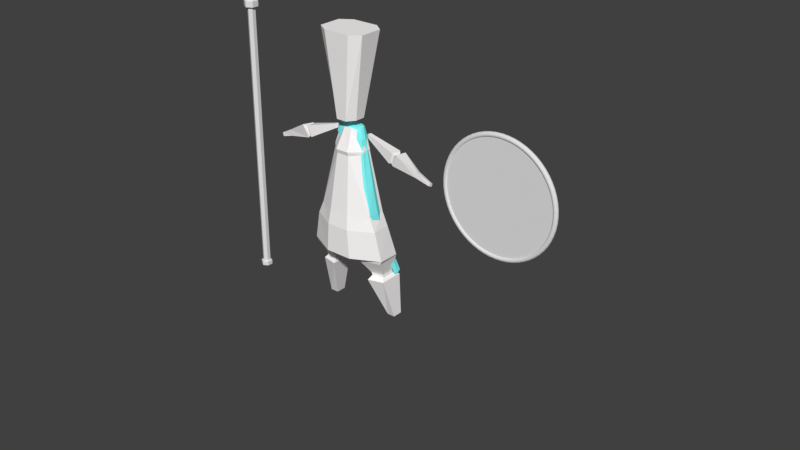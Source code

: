 # Source: charakter.blend  (saved by Blender 2.78.0; exported with 4.5.12 LTS)
import bpy
from mathutils import Matrix  # noqa: F401  (used for matrix-valued properties, if any)

bpy.ops.wm.read_factory_settings(use_empty=True)
scene = bpy.context.scene
scene.name = 'Scene'

# ---- collections
col_collection_1 = bpy.data.collections.new('Collection 1'); scene.collection.children.link(col_collection_1)
col_collection_10 = bpy.data.collections.new('Collection 10'); scene.collection.children.link(col_collection_10)
col_collection_10.hide_render = True
col_collection_10.hide_viewport = True

# ---- materials (node trees are filled in below, after node groups)
mat_material = bpy.data.materials.new('Material')
mat_material.alpha_threshold = 0.0
mat_material.use_transparent_shadow = False
mat_material.diffuse_color = (1.0, 0.9699, 0.9699, 1.0)
mat_material.roughness = 0.5
mat_material.line_color = (0.0, 0.0, 0.0, 1.0)
mat_material_001 = bpy.data.materials.new('Material.001')
mat_material_001.alpha_threshold = 0.0
mat_material_001.use_transparent_shadow = False
mat_material_001.preview_render_type = 'FLAT'
mat_material_001.diffuse_color = (0.233, 1.0, 1.0, 1.0)
mat_material_001.specular_color = (0.09988, 0.3428, 1.0)
mat_material_001.roughness = 0.5

# ---- material node trees

# ---- world
world_world = bpy.data.worlds.new('World'); scene.world = world_world
world_world.color = (0.05088, 0.05088, 0.05088)
world_world.use_sun_shadow = False
world_world.sun_shadow_jitter_overblur = 0.0
world_world.cycles.sampling_method = 'MANUAL'

# ---- meshes
me_cube_001 = bpy.data.meshes.new('Cube.001')
me_cube_001.from_pydata([(-0.136, 0.1405, 1.507), (-0.2882, 0.05345, 1.507), (-0.136, -0.3786, 1.507), (-0.2882, -0.1971, 1.507), (0.1219, 0.1405, 1.507), (0.1219, -0.3786, 1.507), (0.2643, 0.05345, 1.507), (0.2643, -0.1971, 1.507), (-0.3296, 0.4387, 3.5), (-0.6, 0.25, 3.5), (-0.3296, -0.4827, 3.5), (-0.6, -0.3078, 3.5), (0.3309, 0.4387, 3.5), (0.3309, -0.4827, 3.5), (0.5761, 0.25, 3.5), (0.5761, -0.3078, 3.5), (-0.43, -0.03, 1.18), (-0.44, -0.03, 1.12), (-0.44, 0.02, 1.12), (-0.42, 0.03, 1.18), (-0.5, -0.05, 1.2), (-0.48, -0.05, 1.1), (-0.48, 0.05, 1.1), (-0.48, 0.04, 1.2), (-1.25, -0.17, 1.0), (-1.15, -0.16, 0.74), (-1.17, 0.1, 0.76), (-1.25, 0.1, 0.98), (-1.28, -0.14, 0.95), (-1.2, -0.14, 0.75), (-1.22, 0.09, 0.76), (-1.28, 0.07, 0.92), (-1.38, -0.19, 1.0), (-1.25, -0.15, 0.7), (-1.25, 0.1, 0.72), (-1.36, 0.15, 0.95), (-1.9, -0.08, 0.7), (-1.85, -0.08, 0.56), (-1.815, 0.03701, 0.5555), (-1.861, 0.03844, 0.6617), (-2.2, -0.04, 0.54), (-2.16, -0.05, 0.46), (-2.195, 0.018, 0.4323), (-2.226, 0.01892, 0.5046), (0.44, -0.03, 1.12), (0.43, -0.03, 1.18), (0.42, 0.03, 1.18), (0.44, 0.02109, 1.12), (0.48, -0.05, 1.1), (0.5, -0.05, 1.2), (0.48, 0.04, 1.2), (0.48, 0.05, 1.1), (1.15, -0.16, 0.74), (1.25, -0.17, 1.0), (1.25, 0.1, 0.98), (1.17, 0.1, 0.76), (1.2, -0.14, 0.75), (1.28, -0.14, 0.95), (1.28, 0.07, 0.92), (1.22, 0.09, 0.76), (1.25, -0.15, 0.7), (1.38, -0.19, 1.0), (1.36, 0.15, 0.95), (1.25, 0.1, 0.72), (1.85, -0.08, 0.56), (1.9, -0.08, 0.7), (1.846, 0.03701, 0.6701), (1.809, 0.03844, 0.5609), (2.16, -0.05, 0.46), (2.2, -0.04, 0.54), (2.211, 0.018, 0.508), (2.185, 0.01892, 0.4338), (1.0, 0.4282, -3.345), (1.0, 0.182, -3.345), (-0.9968, 0.182, -3.345), (-0.9968, 0.4282, -3.345), (0.7, 0.1453, -0.6699), (0.7, -0.3, -0.67), (-0.7, 0.1453, -0.6699), (-0.7, -0.3, -0.67), (0.3, -0.08, 1.24), (-0.28, 0.05, 1.24), (-0.3, -0.08, 1.24), (0.96, 0.3073, -1.738), (1.0, -0.26, -1.7), (-1.0, -0.26, -1.7), (-0.96, 0.2167, -1.738), (-0.28, -0.6, -1.0), (0.2906, 0.3171, -1.0), (-0.7945, 0.4282, -3.345), (-0.7945, 0.182, -3.345), (0.805, 0.4282, -3.345), (0.805, 0.182, -3.345), (-0.3768, 0.4335, -1.738), (0.3597, 0.4335, -1.738), (-0.33, -0.6, -1.7), (0.33, -0.6, -1.7), (-0.3442, 0.3171, -1.0), (0.28, -0.6, -1.0), (0.8172, 0.1732, -1.0), (-0.85, -0.3, -1.0), (0.85, -0.3, -1.0), (-0.1, 0.1, 1.27), (-0.1, -0.17, 1.28), (-0.42, 0.06, 0.81), (0.42, 0.06, 0.81), (0.42, -0.15, 0.8), (-0.42, -0.15, 0.8), (0.2644, 0.2453, -0.6699), (-0.3034, 0.2453, -0.6699), (-0.25, -0.55, -0.67), (0.25, -0.55, -0.67), (0.1, 0.1, 1.27), (0.1, -0.18, 1.28), (-0.8363, 0.1752, -1.0), (0.16, -0.4, 0.8), (-0.16, -0.4, 0.8), (-0.15, 0.18, 0.82), (0.15, 0.18, 0.82), (-0.5573, -0.1052, -2.244), (-0.8637, -0.04241, -2.244), (-0.8637, 0.2866, -2.244), (-0.5573, 0.2792, -2.244), (0.8719, -0.04241, -2.244), (0.8719, 0.2866, -2.244), (0.5939, 0.2792, -2.244), (0.5939, -0.1052, -2.244), (-0.5378, -0.1857, -2.306), (-0.9169, -0.09841, -2.306), (-0.9169, 0.3864, -2.306), (-0.5378, 0.3761, -2.306), (0.9415, -0.138, -2.316), (0.9415, 0.4459, -2.316), (0.5687, 0.4336, -2.316), (0.5687, -0.2422, -2.316), (-0.5318, -0.1216, -2.155), (-0.853, -0.05368, -2.155), (-0.853, 0.2753, -2.155), (-0.5318, 0.2673, -2.155), (0.8616, -0.05203, -2.168), (0.8616, 0.277, -2.168), (0.5738, 0.2691, -2.168), (0.5738, -0.1192, -2.168), (-0.4, -0.3633, -1.8), (-0.95, -0.2449, -1.8), (-0.965, 0.2282, -1.828), (-0.408, 0.4209, -1.828), (0.95, -0.246, -1.8), (0.9352, 0.3264, -1.8), (0.4219, 0.4198, -1.82), (0.4, -0.3648, -1.8), (0.42, 0.06, 0.75), (-0.42, -0.15, 0.72), (-0.42, 0.06, 0.75), (0.42, -0.15, 0.72), (0.16, -0.37, 0.7), (-0.16, -0.37, 0.7), (-0.155, 0.17, 0.77), (0.155, 0.17, 0.77), (0.28, 0.05, 1.24)], [], [(0, 1, 9, 8), (4, 0, 8, 12), (6, 4, 12, 14), (4, 6, 7, 5), (0, 4, 5, 2), (1, 0, 2, 3), (9, 11, 10, 8), (12, 13, 15, 14), (8, 10, 13, 12), (7, 6, 14, 15), (1, 3, 11, 9), (5, 7, 15, 13), (2, 5, 13, 10), (3, 2, 10, 11), (18, 17, 21, 22), (20, 23, 27, 24), (17, 16, 20, 21), (16, 19, 23, 20), (19, 18, 22, 23), (26, 25, 29, 30), (23, 22, 26, 27), (22, 21, 25, 26), (21, 20, 24, 25), (30, 29, 33, 34), (25, 24, 28, 29), (24, 27, 31, 28), (27, 26, 30, 31), (32, 35, 39, 36), (29, 28, 32, 33), (28, 31, 35, 32), (31, 30, 34, 35), (38, 37, 41, 42), (35, 34, 38, 39), (34, 33, 37, 38), (33, 32, 36, 37), (40, 43, 42, 41), (37, 36, 40, 41), (36, 39, 43, 40), (39, 38, 42, 43), (16, 17, 18, 19), (46, 45, 49, 50), (48, 51, 55, 52), (45, 44, 48, 49), (44, 47, 51, 48), (47, 46, 50, 51), (54, 53, 57, 58), (51, 50, 54, 55), (50, 49, 53, 54), (49, 48, 52, 53), (58, 57, 61, 62), (53, 52, 56, 57), (52, 55, 59, 56), (55, 54, 58, 59), (60, 63, 67, 64), (57, 56, 60, 61), (56, 59, 63, 60), (59, 58, 62, 63), (66, 65, 69, 70), (63, 62, 66, 67), (62, 61, 65, 66), (61, 60, 64, 65), (68, 71, 70, 69), (65, 64, 68, 69), (64, 67, 71, 68), (67, 66, 70, 71), (44, 45, 46, 47), (77, 111, 98, 101), (149, 94, 83, 148), (114, 100, 79, 78), (152, 153, 78, 79), (151, 154, 77, 76), (157, 109, 78, 153), (127, 90, 89, 130), (131, 73, 72, 132), (128, 129, 75, 74), (145, 86, 93, 146), (110, 87, 98, 111), (150, 96, 94, 149), (84, 83, 99, 101), (144, 143, 95, 85), (100, 85, 95, 87), (131, 134, 92, 73), (156, 152, 79, 110), (97, 88, 94, 93), (101, 98, 96, 84), (103, 116, 115, 113), (86, 114, 97, 93), (154, 106, 115, 155), (106, 80, 113, 115), (76, 99, 88, 108), (94, 96, 95, 93), (103, 82, 107, 116), (101, 99, 76, 77), (112, 118, 117, 102), (104, 107, 82, 81), (158, 108, 109, 157), (102, 117, 104, 81), (87, 95, 96, 98), (109, 108, 88, 97), (99, 83, 94, 88), (114, 78, 109, 97), (79, 100, 87, 110), (158, 118, 105, 151), (86, 85, 100, 114), (156, 155, 115, 116), (75, 89, 90, 74), (92, 91, 72, 73), (128, 127, 119, 120), (129, 121, 122, 130), (136, 137, 121, 120), (135, 119, 122, 138), (139, 142, 126, 123), (134, 126, 125, 133), (139, 123, 124, 140), (133, 125, 124, 132), (75, 129, 130, 89), (74, 90, 127, 128), (120, 121, 129, 128), (119, 127, 130, 122), (91, 133, 132, 72), (92, 134, 133, 91), (123, 126, 134, 131), (123, 131, 132, 124), (143, 135, 138, 146), (144, 145, 137, 136), (120, 119, 135, 136), (121, 137, 138, 122), (147, 139, 140, 148), (147, 150, 142, 139), (126, 142, 141, 125), (125, 141, 140, 124), (85, 86, 145, 144), (95, 143, 146, 93), (136, 135, 143, 144), (137, 145, 146, 138), (84, 96, 150, 147), (84, 147, 148, 83), (142, 150, 149, 141), (141, 149, 148, 140), (110, 111, 155, 156), (108, 158, 151, 76), (118, 158, 157, 117), (77, 154, 155, 111), (116, 107, 152, 156), (117, 157, 153, 104), (105, 106, 154, 151), (107, 104, 153, 152), (102, 103, 113, 112), (81, 82, 103, 102), (113, 80, 159, 112), (80, 106, 105, 159), (118, 112, 159, 105)])
me_cube_001.materials.append(mat_material)
me_cube_001.use_remesh_preserve_volume = False
me_cube_001.use_remesh_preserve_attributes = False
me_cube_001.use_mirror_x = True
me_cube_001.update()
me_cube = bpy.data.meshes.new('Cube')
me_cube.from_pydata([(0.6605, 0.1753, -1.955), (0.7114, -0.2567, -1.954), (-0.6458, 0.1885, -1.96), (0.2629, 0.103, -0.01827), (-0.2998, 0.09694, -0.02602), (-0.2987, -0.06614, -0.005389), (0.8209, 0.3226, -2.93), (0.8441, 0.1057, -2.959), (-0.7171, 0.2251, -2.486), (0.1639, 0.2586, -2.378), (-0.4032, 0.2624, -2.663), (0.1824, 0.3363, -2.954), (-0.3686, 0.2384, -2.378), (0.7264, 0.2243, -2.375), (0.7735, -0.111, -2.376), (-0.135, 0.1247, -0.004168), (-0.1386, -0.1081, -0.009342), (-0.3607, -0.1009, -0.209), (0.1623, 0.2013, -1.959), (-0.3312, 0.2025, -1.959), (0.6198, -0.273, -1.793), (0.1026, 0.1247, 0.0009481), (0.1245, -0.1081, -0.009387), (-0.7188, 0.221, -2.379), (-0.1826, -0.1925, -0.3191), (0.937, 0.3111, -3.6), (0.9483, 0.4814, -3.528), (0.7719, 0.4994, -3.531), (0.2786, -0.04712, -0.01792), (-0.2237, 0.1184, -0.008198), (-0.2275, -0.09294, -0.01116), (-0.3533, 0.1203, -0.2253), (0.518, 0.1412, -1.227), (-0.5602, 0.2437, -2.574), (0.544, 0.3294, -2.942), (0.873, 0.2141, -2.945), (-0.007107, 0.1247, 0.001033), (0.8003, 0.05665, -2.375), (0.4492, 0.2414, -2.376), (-0.5437, 0.2297, -2.378), (-0.1188, 0.2485, -2.378), (-0.007056, -0.1081, -0.009364), (0.3159, 0.1209, -0.2332), (-0.3385, -0.08934, -0.111), (0.3985, 0.1883, -1.957), (-0.4885, 0.1955, -1.96), (0.6536, -0.2649, -1.874), (0.1909, 0.1281, -0.001658), (0.3567, -0.109, -0.2582), (-0.001642, -0.2105, -0.5114), (0.3372, -0.2399, -1.23), (0.1689, -0.1683, -0.2697), (-0.1606, -0.1503, -0.1642), (-0.1244, 0.2993, -2.808), (-0.2717, -0.1467, -0.264), (-0.3144, 0.01719, -0.004611), (-0.1549, 0.1218, -0.2274), (0.7391, -0.04071, -1.954), (-0.4071, 0.01374, -0.3217), (-0.09736, 0.2019, -1.959), (0.1482, 0.1474, -1.228), (0.1056, 0.1287, -0.2274), (0.9626, 0.3963, -3.564), (0.7747, 0.4904, -3.529), (-0.515, 0.155, -1.233), (0.5543, -0.2094, -1.262), (-0.2566, 0.148, -1.228), (0.286, 0.03889, 0.0003797), (0.21, -0.08094, -0.008692), (0.1136, 0.008272, 0.006943), (-0.1368, 0.008288, 0.007753), (0.363, 0.005937, -0.2457), (-0.2256, 0.01274, 0.002306), (-0.007081, 0.00828, 0.01148), (0.5071, -0.2359, -1.246), (0.3331, 0.1443, -1.227), (-0.2541, 0.1196, -0.2263), (-0.0542, 0.1477, -1.228), (-0.3629, 0.01546, -0.1681), (-0.008928, 0.1266, -0.2274), (-0.2496, -0.1198, -0.1376), (0.2735, -0.1387, -0.2711), (0.213, 0.02358, 0.004149), (-0.004349, -0.1593, -0.2241), (-0.3858, 0.1515, -1.23), (0.5926, -0.03408, -1.244), (0.2265, 0.1244, -0.2303)], [], [(86, 47, 3, 42), (85, 65, 1, 57), (84, 45, 2, 64), (40, 9, 11, 53), (82, 68, 28, 67), (7, 35, 37, 14), (81, 68, 22, 51), (37, 57, 1, 14), (80, 43, 17, 54), (78, 43, 5, 55), (77, 59, 19, 66), (57, 37, 13, 0), (12, 40, 53, 10), (12, 39, 45, 19), (62, 26, 6, 35), (73, 41, 22, 69), (72, 30, 16, 70), (3, 67, 71, 42), (67, 28, 48, 71), (29, 72, 70, 15), (4, 55, 72, 29), (55, 5, 30, 72), (36, 73, 69, 21), (15, 70, 73, 36), (70, 16, 41, 73), (79, 61, 60, 77), (46, 74, 50, 20), (1, 65, 74, 46), (75, 86, 42, 32), (44, 75, 32, 0), (18, 60, 75, 44), (71, 48, 65, 85), (63, 34, 6, 26), (25, 62, 35, 7), (27, 11, 34, 63), (86, 75, 60, 61), (39, 12, 10, 33), (39, 23, 2, 45), (38, 44, 0, 13), (29, 76, 31, 4), (15, 56, 76, 29), (42, 71, 85, 32), (60, 18, 59, 77), (31, 78, 55, 4), (58, 17, 43, 78), (36, 79, 56, 15), (21, 61, 79, 36), (59, 18, 9, 40), (40, 12, 19, 59), (52, 80, 54, 24), (16, 30, 80, 52), (30, 5, 43, 80), (9, 18, 44, 38), (48, 28, 68, 81), (34, 38, 13, 6), (47, 82, 67, 3), (21, 69, 82, 47), (69, 22, 68, 82), (41, 83, 51, 22), (16, 52, 83, 41), (52, 24, 49, 83), (11, 9, 38, 34), (35, 6, 13, 37), (33, 8, 23, 39), (66, 19, 45, 84), (32, 85, 57, 0), (61, 21, 47, 86), (79, 77, 66, 56), (76, 56, 66, 84), (31, 76, 84, 64), (58, 78, 31, 64), (74, 65, 48, 81), (50, 74, 81, 51), (51, 83, 49, 50)])
me_cube.materials.append(mat_material_001)
me_cube.use_remesh_preserve_volume = False
me_cube.use_remesh_preserve_attributes = False
me_cube.use_mirror_x = True
me_cube.update()
me_cylinder_001 = bpy.data.meshes.new('Cylinder.001')
me_cylinder_001.from_pydata([(0.0, 0.2, -4.817), (0.0, 0.2, 4.96), (0.1732, 0.1, -4.817), (0.1732, 0.1, 4.96), (0.1732, -0.1, -4.817), (0.1732, -0.1, 4.96), (-1.748e-08, -0.2, -4.817), (-1.748e-08, -0.2, 4.96), (-0.1732, -0.1, -4.817), (-0.1732, -0.1, 4.96), (-0.1732, 0.1, -4.817), (-0.1732, 0.1, 4.96), (0.0, 0.3564, 5.0), (0.3086, 0.1782, 5.0), (0.3086, -0.1782, 5.0), (-3.116e-08, -0.3564, 5.0), (-0.3086, -0.1782, 5.0), (-0.3086, 0.1782, 5.0), (1.118e-07, 0.3564, 5.206), (0.3086, 0.1782, 5.206), (0.3086, -0.1782, 5.206), (8.064e-08, -0.3564, 5.206), (-0.3086, -0.1782, 5.206), (-0.3086, 0.1782, 5.206), (0.0, 0.2919, -4.842), (0.2528, 0.1459, -4.842), (0.2528, -0.1459, -4.842), (-2.552e-08, -0.2919, -4.842), (-0.2528, -0.1459, -4.842), (-0.2528, 0.1459, -4.842), (-1.653e-07, 0.2919, -4.996), (0.2528, 0.1459, -4.996), (0.2528, -0.1459, -4.996), (-1.908e-07, -0.2919, -4.996), (-0.2528, -0.1459, -4.996), (-0.2528, 0.1459, -4.996), (-1.694e-07, 0.2042, -5.028), (0.1769, 0.1021, -5.028), (0.1769, -0.1021, -5.028), (-1.872e-07, -0.2042, -5.028), (-0.1769, -0.1021, -5.028), (-0.1769, 0.1021, -5.028), (1.154e-07, 0.1816, 5.253), (0.1572, 0.09078, 5.253), (0.1572, -0.09078, 5.253), (9.956e-08, -0.1816, 5.253), (-0.1572, -0.09078, 5.253), (-0.1572, 0.09078, 5.253), (3.47e-07, 0.1945, 5.941), (0.3331, 0.04733, 5.941), (0.413, -0.05373, 5.941), (3.187e-07, -0.205, 5.941), (-0.3331, -0.05772, 5.941), (-0.4489, 0.06317, 5.941), (-9.934e-09, -4.967e-09, 7.379)], [], [(0, 1, 3, 2), (2, 3, 5, 4), (4, 5, 7, 6), (6, 7, 9, 8), (1, 11, 17, 12), (8, 9, 11, 10), (10, 11, 1, 0), (2, 4, 26, 25), (17, 16, 22, 23), (9, 7, 15, 16), (5, 3, 13, 14), (11, 9, 16, 17), (3, 1, 12, 13), (7, 5, 14, 15), (18, 23, 47, 42), (15, 14, 20, 21), (13, 12, 18, 19), (12, 17, 23, 18), (16, 15, 21, 22), (14, 13, 19, 20), (28, 29, 35, 34), (8, 10, 29, 28), (0, 2, 25, 24), (4, 6, 27, 26), (10, 0, 24, 29), (6, 8, 28, 27), (35, 30, 36, 41), (26, 27, 33, 32), (24, 25, 31, 30), (29, 24, 30, 35), (27, 28, 34, 33), (25, 26, 32, 31), (36, 37, 38, 39, 40, 41), (33, 34, 40, 39), (31, 32, 38, 37), (34, 35, 41, 40), (32, 33, 39, 38), (30, 31, 37, 36), (42, 47, 53, 48), (22, 21, 45, 46), (20, 19, 43, 44), (23, 22, 46, 47), (21, 20, 44, 45), (19, 18, 42, 43), (53, 52, 54), (46, 45, 51, 52), (44, 43, 49, 50), (47, 46, 52, 53), (45, 44, 50, 51), (43, 42, 48, 49), (51, 50, 54), (49, 48, 54), (48, 53, 54), (52, 51, 54), (50, 49, 54)])
me_cylinder_001.use_remesh_preserve_volume = False
me_cylinder_001.use_remesh_preserve_attributes = False
me_cylinder_001.use_mirror_vertex_groups = False
me_cylinder_001.update()
me_torus = bpy.data.meshes.new('Torus')
me_torus.from_pydata([(-0.3967, -1.45, -0.1886), (-0.3967, 1.45, -0.1886), (-0.3967, -1.45, -0.8171), (-0.3967, 1.45, -0.8171), (0.424, -1.45, -0.1886), (0.424, 1.45, -0.1886), (0.424, -1.45, -0.8171), (0.424, 1.45, -0.8171), (1.592e-22, 6.0, -0.12), (1.584e-22, 6.0, 0.12), (1.171, 5.885, -0.12), (1.171, 5.885, 0.12), (2.296, 5.543, -0.12), (2.296, 5.543, 0.12), (3.333, 4.989, -0.12), (3.333, 4.989, 0.12), (4.243, 4.243, -0.12), (4.243, 4.243, 0.12), (4.989, 3.333, -0.12), (4.989, 3.333, 0.12), (5.543, 2.296, -0.12), (5.543, 2.296, 0.12), (5.885, 1.171, -0.12), (5.885, 1.171, 0.12), (6.0, 4.53e-07, -0.12), (6.0, 4.53e-07, 0.12), (5.885, -1.171, -0.12), (5.885, -1.171, 0.12), (5.543, -2.296, -0.12), (5.543, -2.296, 0.12), (4.989, -3.333, -0.12), (4.989, -3.333, 0.12), (4.243, -4.243, -0.12), (4.243, -4.243, 0.12), (3.333, -4.989, -0.12), (3.333, -4.989, 0.12), (2.296, -5.543, -0.12), (2.296, -5.543, 0.12), (1.171, -5.885, -0.12), (1.171, -5.885, 0.12), (-1.955e-06, -6.0, -0.12), (-1.955e-06, -6.0, 0.12), (-1.171, -5.885, -0.12), (-1.171, -5.885, 0.12), (-2.296, -5.543, -0.12), (-2.296, -5.543, 0.12), (-3.333, -4.989, -0.12), (-3.333, -4.989, 0.12), (-4.243, -4.243, -0.12), (-4.243, -4.243, 0.12), (-4.989, -3.333, -0.12), (-4.989, -3.333, 0.12), (-5.543, -2.296, -0.12), (-5.543, -2.296, 0.12), (-5.885, -1.171, -0.12), (-5.885, -1.171, 0.12), (-6.0, 5.794e-06, -0.12), (-6.0, 5.794e-06, 0.12), (-5.885, 1.171, -0.12), (-5.885, 1.171, 0.12), (-5.543, 2.296, -0.12), (-5.543, 2.296, 0.12), (-4.989, 3.333, -0.12), (-4.989, 3.333, 0.12), (-4.243, 4.243, -0.12), (-4.243, 4.243, 0.12), (-3.333, 4.989, -0.12), (-3.333, 4.989, 0.12), (-2.296, 5.543, -0.12), (-2.296, 5.543, 0.12), (-1.171, 5.885, -0.12), (-1.171, 5.885, 0.12), (6.25, 0.0, 0.0), (6.238, 0.0, 0.07725), (6.202, 0.0, 0.1469), (6.147, 0.0, 0.2023), (6.077, 0.0, 0.2378), (6.0, 0.0, 0.25), (5.923, 0.0, 0.2378), (5.853, 0.0, 0.2023), (5.798, 0.0, 0.1469), (5.762, 0.0, 0.07725), (5.75, 0.0, 3.062e-17), (5.762, 0.0, -0.07725), (5.798, 0.0, -0.1469), (5.853, 0.0, -0.2023), (5.923, 0.0, -0.2378), (6.0, 0.0, -0.25), (6.077, 0.0, -0.2378), (6.147, 0.0, -0.2023), (6.202, 0.0, -0.1469), (6.238, 0.0, -0.07725), (6.216, 0.6533, 0.0), (6.204, 0.652, 0.07725), (6.168, 0.6483, 0.1469), (6.113, 0.6425, 0.2023), (6.044, 0.6352, 0.2378), (5.967, 0.6272, 0.25), (5.89, 0.6191, 0.2378), (5.821, 0.6118, 0.2023), (5.766, 0.606, 0.1469), (5.731, 0.6023, 0.07725), (5.719, 0.601, 3.062e-17), (5.731, 0.6023, -0.07725), (5.766, 0.606, -0.1469), (5.821, 0.6118, -0.2023), (5.89, 0.6191, -0.2378), (5.967, 0.6272, -0.25), (6.044, 0.6352, -0.2378), (6.113, 0.6425, -0.2023), (6.168, 0.6483, -0.1469), (6.204, 0.652, -0.07725), (6.113, 1.299, 0.0), (6.101, 1.297, 0.07725), (6.067, 1.29, 0.1469), (6.013, 1.278, 0.2023), (5.944, 1.264, 0.2378), (5.869, 1.247, 0.25), (5.793, 1.231, 0.2378), (5.725, 1.217, 0.2023), (5.671, 1.205, 0.1469), (5.636, 1.198, 0.07725), (5.624, 1.195, 3.062e-17), (5.636, 1.198, -0.07725), (5.671, 1.205, -0.1469), (5.725, 1.217, -0.2023), (5.793, 1.231, -0.2378), (5.869, 1.247, -0.25), (5.944, 1.264, -0.2378), (6.013, 1.278, -0.2023), (6.067, 1.29, -0.1469), (6.101, 1.297, -0.07725), (5.944, 1.931, 0.0), (5.932, 1.928, 0.07725), (5.899, 1.917, 0.1469), (5.846, 1.9, 0.2023), (5.78, 1.878, 0.2378), (5.706, 1.854, 0.25), (5.633, 1.83, 0.2378), (5.567, 1.809, 0.2023), (5.514, 1.792, 0.1469), (5.48, 1.781, 0.07725), (5.469, 1.777, 3.062e-17), (5.48, 1.781, -0.07725), (5.514, 1.792, -0.1469), (5.567, 1.809, -0.2023), (5.633, 1.83, -0.2378), (5.706, 1.854, -0.25), (5.78, 1.878, -0.2378), (5.846, 1.9, -0.2023), (5.899, 1.917, -0.1469), (5.932, 1.928, -0.07725), (5.71, 2.542, 0.0), (5.698, 2.537, 0.07725), (5.666, 2.523, 0.1469), (5.616, 2.5, 0.2023), (5.552, 2.472, 0.2378), (5.481, 2.44, 0.25), (5.411, 2.409, 0.2378), (5.347, 2.381, 0.2023), (5.297, 2.358, 0.1469), (5.264, 2.344, 0.07725), (5.253, 2.339, 3.062e-17), (5.264, 2.344, -0.07725), (5.297, 2.358, -0.1469), (5.347, 2.381, -0.2023), (5.411, 2.409, -0.2378), (5.481, 2.44, -0.25), (5.552, 2.472, -0.2378), (5.616, 2.5, -0.2023), (5.666, 2.523, -0.1469), (5.698, 2.537, -0.07725), (5.413, 3.125, 0.0), (5.402, 3.119, 0.07725), (5.371, 3.101, 0.1469), (5.323, 3.073, 0.2023), (5.263, 3.039, 0.2378), (5.196, 3.0, 0.25), (5.129, 2.961, 0.2378), (5.069, 2.927, 0.2023), (5.021, 2.899, 0.1469), (4.99, 2.881, 0.07725), (4.98, 2.875, 3.062e-17), (4.99, 2.881, -0.07725), (5.021, 2.899, -0.1469), (5.069, 2.927, -0.2023), (5.129, 2.961, -0.2378), (5.196, 3.0, -0.25), (5.263, 3.039, -0.2378), (5.323, 3.073, -0.2023), (5.371, 3.101, -0.1469), (5.402, 3.119, -0.07725), (5.056, 3.674, 0.0), (5.046, 3.666, 0.07725), (5.018, 3.646, 0.1469), (4.973, 3.613, 0.2023), (4.917, 3.572, 0.2378), (4.854, 3.527, 0.25), (4.792, 3.481, 0.2378), (4.735, 3.44, 0.2023), (4.69, 3.408, 0.1469), (4.662, 3.387, 0.07725), (4.652, 3.38, 3.062e-17), (4.662, 3.387, -0.07725), (4.69, 3.408, -0.1469), (4.735, 3.44, -0.2023), (4.792, 3.481, -0.2378), (4.854, 3.527, -0.25), (4.917, 3.572, -0.2378), (4.973, 3.613, -0.2023), (5.018, 3.646, -0.1469), (5.046, 3.666, -0.07725), (4.645, 4.182, 0.0), (4.636, 4.174, 0.07725), (4.609, 4.15, 0.1469), (4.568, 4.113, 0.2023), (4.516, 4.066, 0.2378), (4.459, 4.015, 0.25), (4.401, 3.963, 0.2378), (4.35, 3.916, 0.2023), (4.309, 3.879, 0.1469), (4.282, 3.856, 0.07725), (4.273, 3.848, 3.062e-17), (4.282, 3.856, -0.07725), (4.309, 3.879, -0.1469), (4.35, 3.916, -0.2023), (4.401, 3.963, -0.2378), (4.459, 4.015, -0.25), (4.516, 4.066, -0.2378), (4.568, 4.113, -0.2023), (4.609, 4.15, -0.1469), (4.636, 4.174, -0.07725), (4.182, 4.645, 0.0), (4.174, 4.636, 0.07725), (4.15, 4.609, 0.1469), (4.113, 4.568, 0.2023), (4.066, 4.516, 0.2378), (4.015, 4.459, 0.25), (3.963, 4.401, 0.2378), (3.916, 4.35, 0.2023), (3.879, 4.309, 0.1469), (3.856, 4.282, 0.07725), (3.848, 4.273, 3.062e-17), (3.856, 4.282, -0.07725), (3.879, 4.309, -0.1469), (3.916, 4.35, -0.2023), (3.963, 4.401, -0.2378), (4.015, 4.459, -0.25), (4.066, 4.516, -0.2378), (4.113, 4.568, -0.2023), (4.15, 4.609, -0.1469), (4.174, 4.636, -0.07725), (3.674, 5.056, 0.0), (3.666, 5.046, 0.07725), (3.646, 5.018, 0.1469), (3.613, 4.973, 0.2023), (3.572, 4.917, 0.2378), (3.527, 4.854, 0.25), (3.481, 4.792, 0.2378), (3.44, 4.735, 0.2023), (3.408, 4.69, 0.1469), (3.387, 4.662, 0.07725), (3.38, 4.652, 3.062e-17), (3.387, 4.662, -0.07725), (3.408, 4.69, -0.1469), (3.44, 4.735, -0.2023), (3.481, 4.792, -0.2378), (3.527, 4.854, -0.25), (3.572, 4.917, -0.2378), (3.613, 4.973, -0.2023), (3.646, 5.018, -0.1469), (3.666, 5.046, -0.07725), (3.125, 5.413, 0.0), (3.119, 5.402, 0.07725), (3.101, 5.371, 0.1469), (3.073, 5.323, 0.2023), (3.039, 5.263, 0.2378), (3.0, 5.196, 0.25), (2.961, 5.129, 0.2378), (2.927, 5.069, 0.2023), (2.899, 5.021, 0.1469), (2.881, 4.99, 0.07725), (2.875, 4.98, 3.062e-17), (2.881, 4.99, -0.07725), (2.899, 5.021, -0.1469), (2.927, 5.069, -0.2023), (2.961, 5.129, -0.2378), (3.0, 5.196, -0.25), (3.039, 5.263, -0.2378), (3.073, 5.323, -0.2023), (3.101, 5.371, -0.1469), (3.119, 5.402, -0.07725), (2.542, 5.71, 0.0), (2.537, 5.698, 0.07725), (2.523, 5.666, 0.1469), (2.5, 5.616, 0.2023), (2.472, 5.552, 0.2378), (2.44, 5.481, 0.25), (2.409, 5.411, 0.2378), (2.381, 5.347, 0.2023), (2.358, 5.297, 0.1469), (2.344, 5.264, 0.07725), (2.339, 5.253, 3.062e-17), (2.344, 5.264, -0.07725), (2.358, 5.297, -0.1469), (2.381, 5.347, -0.2023), (2.409, 5.411, -0.2378), (2.44, 5.481, -0.25), (2.472, 5.552, -0.2378), (2.5, 5.616, -0.2023), (2.523, 5.666, -0.1469), (2.537, 5.698, -0.07725), (1.931, 5.944, 0.0), (1.928, 5.932, 0.07725), (1.917, 5.899, 0.1469), (1.9, 5.846, 0.2023), (1.878, 5.78, 0.2378), (1.854, 5.706, 0.25), (1.83, 5.633, 0.2378), (1.809, 5.567, 0.2023), (1.792, 5.514, 0.1469), (1.781, 5.48, 0.07725), (1.777, 5.469, 3.062e-17), (1.781, 5.48, -0.07725), (1.792, 5.514, -0.1469), (1.809, 5.567, -0.2023), (1.83, 5.633, -0.2378), (1.854, 5.706, -0.25), (1.878, 5.78, -0.2378), (1.9, 5.846, -0.2023), (1.917, 5.899, -0.1469), (1.928, 5.932, -0.07725), (1.299, 6.113, 0.0), (1.297, 6.101, 0.07725), (1.29, 6.067, 0.1469), (1.278, 6.013, 0.2023), (1.264, 5.944, 0.2378), (1.247, 5.869, 0.25), (1.231, 5.793, 0.2378), (1.217, 5.725, 0.2023), (1.205, 5.671, 0.1469), (1.198, 5.636, 0.07725), (1.195, 5.624, 3.062e-17), (1.198, 5.636, -0.07725), (1.205, 5.671, -0.1469), (1.217, 5.725, -0.2023), (1.231, 5.793, -0.2378), (1.247, 5.869, -0.25), (1.264, 5.944, -0.2378), (1.278, 6.013, -0.2023), (1.29, 6.067, -0.1469), (1.297, 6.101, -0.07725), (0.6533, 6.216, 0.0), (0.652, 6.204, 0.07725), (0.6483, 6.168, 0.1469), (0.6425, 6.113, 0.2023), (0.6352, 6.044, 0.2378), (0.6272, 5.967, 0.25), (0.6191, 5.89, 0.2378), (0.6118, 5.821, 0.2023), (0.606, 5.766, 0.1469), (0.6023, 5.731, 0.07725), (0.601, 5.719, 3.062e-17), (0.6023, 5.731, -0.07725), (0.606, 5.766, -0.1469), (0.6118, 5.821, -0.2023), (0.6191, 5.89, -0.2378), (0.6272, 5.967, -0.25), (0.6352, 6.044, -0.2378), (0.6425, 6.113, -0.2023), (0.6483, 6.168, -0.1469), (0.652, 6.204, -0.07725), (4.768e-07, 6.25, 0.0), (4.768e-07, 6.238, 0.07725), (7.153e-07, 6.202, 0.1469), (2.384e-07, 6.147, 0.2023), (4.768e-07, 6.077, 0.2378), (7.153e-07, 6.0, 0.25), (7.153e-07, 5.923, 0.2378), (4.768e-07, 5.853, 0.2023), (7.153e-07, 5.798, 0.1469), (4.768e-07, 5.762, 0.07725), (2.384e-07, 5.75, 3.062e-17), (4.768e-07, 5.762, -0.07725), (7.153e-07, 5.798, -0.1469), (4.768e-07, 5.853, -0.2023), (7.153e-07, 5.923, -0.2378), (7.153e-07, 6.0, -0.25), (4.768e-07, 6.077, -0.2378), (2.384e-07, 6.147, -0.2023), (7.153e-07, 6.202, -0.1469), (4.768e-07, 6.238, -0.07725), (-0.6533, 6.216, 0.0), (-0.652, 6.204, 0.07725), (-0.6483, 6.168, 0.1469), (-0.6425, 6.113, 0.2023), (-0.6352, 6.044, 0.2378), (-0.6272, 5.967, 0.25), (-0.6191, 5.89, 0.2378), (-0.6118, 5.821, 0.2023), (-0.606, 5.766, 0.1469), (-0.6023, 5.731, 0.07725), (-0.601, 5.719, 3.062e-17), (-0.6023, 5.731, -0.07725), (-0.606, 5.766, -0.1469), (-0.6118, 5.821, -0.2023), (-0.6191, 5.89, -0.2378), (-0.6272, 5.967, -0.25), (-0.6352, 6.044, -0.2378), (-0.6425, 6.113, -0.2023), (-0.6483, 6.168, -0.1469), (-0.652, 6.204, -0.07725), (-1.299, 6.113, 0.0), (-1.297, 6.101, 0.07725), (-1.29, 6.067, 0.1469), (-1.278, 6.013, 0.2023), (-1.264, 5.944, 0.2378), (-1.247, 5.869, 0.25), (-1.231, 5.793, 0.2378), (-1.217, 5.725, 0.2023), (-1.205, 5.671, 0.1469), (-1.198, 5.636, 0.07725), (-1.195, 5.624, 3.062e-17), (-1.198, 5.636, -0.07725), (-1.205, 5.671, -0.1469), (-1.217, 5.725, -0.2023), (-1.231, 5.793, -0.2378), (-1.247, 5.869, -0.25), (-1.264, 5.944, -0.2378), (-1.278, 6.013, -0.2023), (-1.29, 6.067, -0.1469), (-1.297, 6.101, -0.07725), (-1.931, 5.944, 0.0), (-1.928, 5.932, 0.07725), (-1.917, 5.899, 0.1469), (-1.9, 5.846, 0.2023), (-1.878, 5.78, 0.2378), (-1.854, 5.706, 0.25), (-1.83, 5.633, 0.2378), (-1.809, 5.567, 0.2023), (-1.792, 5.514, 0.1469), (-1.781, 5.48, 0.07725), (-1.777, 5.469, 3.062e-17), (-1.781, 5.48, -0.07725), (-1.792, 5.514, -0.1469), (-1.809, 5.567, -0.2023), (-1.83, 5.633, -0.2378), (-1.854, 5.706, -0.25), (-1.878, 5.78, -0.2378), (-1.9, 5.846, -0.2023), (-1.917, 5.899, -0.1469), (-1.928, 5.932, -0.07725), (-2.542, 5.71, 0.0), (-2.537, 5.698, 0.07725), (-2.523, 5.666, 0.1469), (-2.5, 5.616, 0.2023), (-2.472, 5.552, 0.2378), (-2.44, 5.481, 0.25), (-2.409, 5.411, 0.2378), (-2.381, 5.347, 0.2023), (-2.358, 5.297, 0.1469), (-2.344, 5.264, 0.07725), (-2.339, 5.253, 3.062e-17), (-2.344, 5.264, -0.07725), (-2.358, 5.297, -0.1469), (-2.381, 5.347, -0.2023), (-2.409, 5.411, -0.2378), (-2.44, 5.481, -0.25), (-2.472, 5.552, -0.2378), (-2.5, 5.616, -0.2023), (-2.523, 5.666, -0.1469), (-2.537, 5.698, -0.07725), (-3.125, 5.413, 0.0), (-3.119, 5.402, 0.07725), (-3.101, 5.371, 0.1469), (-3.073, 5.323, 0.2023), (-3.039, 5.263, 0.2378), (-3.0, 5.196, 0.25), (-2.961, 5.129, 0.2378), (-2.927, 5.069, 0.2023), (-2.899, 5.021, 0.1469), (-2.881, 4.99, 0.07725), (-2.875, 4.98, 3.062e-17), (-2.881, 4.99, -0.07725), (-2.899, 5.021, -0.1469), (-2.927, 5.069, -0.2023), (-2.961, 5.129, -0.2378), (-3.0, 5.196, -0.25), (-3.039, 5.263, -0.2378), (-3.073, 5.323, -0.2023), (-3.101, 5.371, -0.1469), (-3.119, 5.402, -0.07725), (-3.674, 5.056, 0.0), (-3.666, 5.046, 0.07725), (-3.646, 5.018, 0.1469), (-3.613, 4.973, 0.2023), (-3.572, 4.917, 0.2378), (-3.527, 4.854, 0.25), (-3.481, 4.792, 0.2378), (-3.44, 4.735, 0.2023), (-3.408, 4.69, 0.1469), (-3.387, 4.662, 0.07725), (-3.38, 4.652, 3.062e-17), (-3.387, 4.662, -0.07725), (-3.408, 4.69, -0.1469), (-3.44, 4.735, -0.2023), (-3.481, 4.792, -0.2378), (-3.527, 4.854, -0.25), (-3.572, 4.917, -0.2378), (-3.613, 4.973, -0.2023), (-3.646, 5.018, -0.1469), (-3.666, 5.046, -0.07725), (-4.182, 4.645, 0.0), (-4.174, 4.636, 0.07725), (-4.15, 4.609, 0.1469), (-4.113, 4.568, 0.2023), (-4.066, 4.516, 0.2378), (-4.015, 4.459, 0.25), (-3.963, 4.401, 0.2378), (-3.916, 4.35, 0.2023), (-3.879, 4.309, 0.1469), (-3.856, 4.282, 0.07725), (-3.848, 4.273, 3.062e-17), (-3.856, 4.282, -0.07725), (-3.879, 4.309, -0.1469), (-3.916, 4.35, -0.2023), (-3.963, 4.401, -0.2378), (-4.015, 4.459, -0.25), (-4.066, 4.516, -0.2378), (-4.113, 4.568, -0.2023), (-4.15, 4.609, -0.1469), (-4.174, 4.636, -0.07725), (-4.645, 4.182, 0.0), (-4.636, 4.174, 0.07725), (-4.609, 4.15, 0.1469), (-4.568, 4.113, 0.2023), (-4.516, 4.066, 0.2378), (-4.459, 4.015, 0.25), (-4.401, 3.963, 0.2378), (-4.35, 3.916, 0.2023), (-4.309, 3.879, 0.1469), (-4.282, 3.856, 0.07725), (-4.273, 3.848, 3.062e-17), (-4.282, 3.856, -0.07725), (-4.309, 3.879, -0.1469), (-4.35, 3.916, -0.2023), (-4.401, 3.963, -0.2378), (-4.459, 4.015, -0.25), (-4.516, 4.066, -0.2378), (-4.568, 4.113, -0.2023), (-4.609, 4.15, -0.1469), (-4.636, 4.174, -0.07725), (-5.056, 3.674, 0.0), (-5.046, 3.666, 0.07725), (-5.018, 3.646, 0.1469), (-4.973, 3.613, 0.2023), (-4.917, 3.572, 0.2378), (-4.854, 3.527, 0.25), (-4.792, 3.481, 0.2378), (-4.735, 3.44, 0.2023), (-4.69, 3.408, 0.1469), (-4.662, 3.387, 0.07725), (-4.652, 3.38, 3.062e-17), (-4.662, 3.387, -0.07725), (-4.69, 3.408, -0.1469), (-4.735, 3.44, -0.2023), (-4.792, 3.481, -0.2378), (-4.854, 3.527, -0.25), (-4.917, 3.572, -0.2378), (-4.973, 3.613, -0.2023), (-5.018, 3.646, -0.1469), (-5.046, 3.666, -0.07725), (-5.413, 3.125, 0.0), (-5.402, 3.119, 0.07725), (-5.371, 3.101, 0.1469), (-5.323, 3.073, 0.2023), (-5.263, 3.039, 0.2378), (-5.196, 3.0, 0.25), (-5.129, 2.961, 0.2378), (-5.069, 2.927, 0.2023), (-5.021, 2.899, 0.1469), (-4.99, 2.881, 0.07725), (-4.98, 2.875, 3.062e-17), (-4.99, 2.881, -0.07725), (-5.021, 2.899, -0.1469), (-5.069, 2.927, -0.2023), (-5.129, 2.961, -0.2378), (-5.196, 3.0, -0.25), (-5.263, 3.039, -0.2378), (-5.323, 3.073, -0.2023), (-5.371, 3.101, -0.1469), (-5.402, 3.119, -0.07725), (-5.71, 2.542, 0.0), (-5.698, 2.537, 0.07725), (-5.666, 2.523, 0.1469), (-5.616, 2.5, 0.2023), (-5.552, 2.472, 0.2378), (-5.481, 2.44, 0.25), (-5.411, 2.409, 0.2378), (-5.347, 2.381, 0.2023), (-5.297, 2.358, 0.1469), (-5.264, 2.344, 0.07725), (-5.253, 2.339, 3.062e-17), (-5.264, 2.344, -0.07725), (-5.297, 2.358, -0.1469), (-5.347, 2.381, -0.2023), (-5.411, 2.409, -0.2378), (-5.481, 2.44, -0.25), (-5.552, 2.472, -0.2378), (-5.616, 2.5, -0.2023), (-5.666, 2.523, -0.1469), (-5.698, 2.537, -0.07725), (-5.944, 1.931, 0.0), (-5.932, 1.928, 0.07725), (-5.899, 1.917, 0.1469), (-5.846, 1.9, 0.2023), (-5.78, 1.878, 0.2378), (-5.706, 1.854, 0.25), (-5.633, 1.83, 0.2378), (-5.567, 1.809, 0.2023), (-5.514, 1.792, 0.1469), (-5.48, 1.781, 0.07725), (-5.469, 1.777, 3.062e-17), (-5.48, 1.781, -0.07725), (-5.514, 1.792, -0.1469), (-5.567, 1.809, -0.2023), (-5.633, 1.83, -0.2378), (-5.706, 1.854, -0.25), (-5.78, 1.878, -0.2378), (-5.846, 1.9, -0.2023), (-5.899, 1.917, -0.1469), (-5.932, 1.928, -0.07725), (-6.113, 1.299, 0.0), (-6.101, 1.297, 0.07725), (-6.067, 1.29, 0.1469), (-6.013, 1.278, 0.2023), (-5.944, 1.264, 0.2378), (-5.869, 1.247, 0.25), (-5.793, 1.231, 0.2378), (-5.725, 1.217, 0.2023), (-5.671, 1.205, 0.1469), (-5.636, 1.198, 0.07725), (-5.624, 1.195, 3.062e-17), (-5.636, 1.198, -0.07725), (-5.671, 1.205, -0.1469), (-5.725, 1.217, -0.2023), (-5.793, 1.231, -0.2378), (-5.869, 1.247, -0.25), (-5.944, 1.264, -0.2378), (-6.013, 1.278, -0.2023), (-6.067, 1.29, -0.1469), (-6.101, 1.297, -0.07725), (-6.216, 0.6533, 0.0), (-6.204, 0.652, 0.07725), (-6.168, 0.6483, 0.1469), (-6.113, 0.6425, 0.2023), (-6.044, 0.6352, 0.2378), (-5.967, 0.6272, 0.25), (-5.89, 0.6191, 0.2378), (-5.821, 0.6118, 0.2023), (-5.766, 0.606, 0.1469), (-5.731, 0.6023, 0.07725), (-5.719, 0.601, 3.062e-17), (-5.731, 0.6023, -0.07725), (-5.766, 0.606, -0.1469), (-5.821, 0.6118, -0.2023), (-5.89, 0.6191, -0.2378), (-5.967, 0.6272, -0.25), (-6.044, 0.6352, -0.2378), (-6.113, 0.6425, -0.2023), (-6.168, 0.6483, -0.1469), (-6.204, 0.652, -0.07725), (-6.25, 5.464e-07, 0.0), (-6.238, 5.453e-07, 0.07725), (-6.202, 5.422e-07, 0.1469), (-6.147, 5.374e-07, 0.2023), (-6.077, 5.313e-07, 0.2378), (-6.0, 5.245e-07, 0.25), (-5.923, 5.178e-07, 0.2378), (-5.853, 5.117e-07, 0.2023), (-5.798, 5.069e-07, 0.1469), (-5.762, 5.038e-07, 0.07725), (-5.75, 5.027e-07, 3.062e-17), (-5.762, 5.038e-07, -0.07725), (-5.798, 5.069e-07, -0.1469), (-5.853, 5.117e-07, -0.2023), (-5.923, 5.178e-07, -0.2378), (-6.0, 5.245e-07, -0.25), (-6.077, 5.313e-07, -0.2378), (-6.147, 5.374e-07, -0.2023), (-6.202, 5.422e-07, -0.1469), (-6.238, 5.453e-07, -0.07725), (-6.216, -0.6533, 0.0), (-6.204, -0.652, 0.07725), (-6.168, -0.6483, 0.1469), (-6.113, -0.6425, 0.2023), (-6.044, -0.6352, 0.2378), (-5.967, -0.6272, 0.25), (-5.89, -0.6191, 0.2378), (-5.821, -0.6118, 0.2023), (-5.766, -0.606, 0.1469), (-5.731, -0.6023, 0.07725), (-5.719, -0.601, 3.062e-17), (-5.731, -0.6023, -0.07725), (-5.766, -0.606, -0.1469), (-5.821, -0.6118, -0.2023), (-5.89, -0.6191, -0.2378), (-5.967, -0.6272, -0.25), (-6.044, -0.6352, -0.2378), (-6.113, -0.6425, -0.2023), (-6.168, -0.6483, -0.1469), (-6.204, -0.652, -0.07725), (-6.113, -1.299, 0.0), (-6.101, -1.297, 0.07725), (-6.067, -1.29, 0.1469), (-6.013, -1.278, 0.2023), (-5.944, -1.264, 0.2378), (-5.869, -1.247, 0.25), (-5.793, -1.231, 0.2378), (-5.725, -1.217, 0.2023), (-5.671, -1.205, 0.1469), (-5.636, -1.198, 0.07725), (-5.624, -1.195, 3.062e-17), (-5.636, -1.198, -0.07725), (-5.671, -1.205, -0.1469), (-5.725, -1.217, -0.2023), (-5.793, -1.231, -0.2378), (-5.869, -1.247, -0.25), (-5.944, -1.264, -0.2378), (-6.013, -1.278, -0.2023), (-6.067, -1.29, -0.1469), (-6.101, -1.297, -0.07725), (-5.944, -1.931, 0.0), (-5.932, -1.928, 0.07725), (-5.899, -1.917, 0.1469), (-5.846, -1.9, 0.2023), (-5.78, -1.878, 0.2378), (-5.706, -1.854, 0.25), (-5.633, -1.83, 0.2378), (-5.567, -1.809, 0.2023), (-5.514, -1.792, 0.1469), (-5.48, -1.781, 0.07725), (-5.469, -1.777, 3.062e-17), (-5.48, -1.781, -0.07725), (-5.514, -1.792, -0.1469), (-5.567, -1.809, -0.2023), (-5.633, -1.83, -0.2378), (-5.706, -1.854, -0.25), (-5.78, -1.878, -0.2378), (-5.846, -1.9, -0.2023), (-5.899, -1.917, -0.1469), (-5.932, -1.928, -0.07725), (-5.71, -2.542, 0.0), (-5.698, -2.537, 0.07725), (-5.666, -2.523, 0.1469), (-5.616, -2.5, 0.2023), (-5.552, -2.472, 0.2378), (-5.481, -2.44, 0.25), (-5.411, -2.409, 0.2378), (-5.347, -2.381, 0.2023), (-5.297, -2.358, 0.1469), (-5.264, -2.344, 0.07725), (-5.253, -2.339, 3.062e-17), (-5.264, -2.344, -0.07725), (-5.297, -2.358, -0.1469), (-5.347, -2.381, -0.2023), (-5.411, -2.409, -0.2378), (-5.481, -2.44, -0.25), (-5.552, -2.472, -0.2378), (-5.616, -2.5, -0.2023), (-5.666, -2.523, -0.1469), (-5.698, -2.537, -0.07725), (-5.413, -3.125, 0.0), (-5.402, -3.119, 0.07725), (-5.371, -3.101, 0.1469), (-5.323, -3.073, 0.2023), (-5.263, -3.039, 0.2378), (-5.196, -3.0, 0.25), (-5.129, -2.961, 0.2378), (-5.069, -2.927, 0.2023), (-5.021, -2.899, 0.1469), (-4.99, -2.881, 0.07725), (-4.98, -2.875, 3.062e-17), (-4.99, -2.881, -0.07725), (-5.021, -2.899, -0.1469), (-5.069, -2.927, -0.2023), (-5.129, -2.961, -0.2378), (-5.196, -3.0, -0.25), (-5.263, -3.039, -0.2378), (-5.323, -3.073, -0.2023), (-5.371, -3.101, -0.1469), (-5.402, -3.119, -0.07725), (-5.056, -3.674, 0.0), (-5.046, -3.666, 0.07725), (-5.018, -3.646, 0.1469), (-4.973, -3.613, 0.2023), (-4.917, -3.572, 0.2378), (-4.854, -3.527, 0.25), (-4.792, -3.481, 0.2378), (-4.735, -3.44, 0.2023), (-4.69, -3.408, 0.1469), (-4.662, -3.387, 0.07725), (-4.652, -3.38, 3.062e-17), (-4.662, -3.387, -0.07725), (-4.69, -3.408, -0.1469), (-4.735, -3.44, -0.2023), (-4.792, -3.481, -0.2378), (-4.854, -3.527, -0.25), (-4.917, -3.572, -0.2378), (-4.973, -3.613, -0.2023), (-5.018, -3.646, -0.1469), (-5.046, -3.666, -0.07725), (-4.645, -4.182, 0.0), (-4.636, -4.174, 0.07725), (-4.609, -4.15, 0.1469), (-4.568, -4.113, 0.2023), (-4.516, -4.066, 0.2378), (-4.459, -4.015, 0.25), (-4.401, -3.963, 0.2378), (-4.35, -3.916, 0.2023), (-4.309, -3.879, 0.1469), (-4.282, -3.856, 0.07725), (-4.273, -3.848, 3.062e-17), (-4.282, -3.856, -0.07725), (-4.309, -3.879, -0.1469), (-4.35, -3.916, -0.2023), (-4.401, -3.963, -0.2378), (-4.459, -4.015, -0.25), (-4.516, -4.066, -0.2378), (-4.568, -4.113, -0.2023), (-4.609, -4.15, -0.1469), (-4.636, -4.174, -0.07725), (-4.182, -4.645, 0.0), (-4.174, -4.636, 0.07725), (-4.15, -4.609, 0.1469), (-4.113, -4.568, 0.2023), (-4.066, -4.516, 0.2378), (-4.015, -4.459, 0.25), (-3.963, -4.401, 0.2378), (-3.916, -4.35, 0.2023), (-3.879, -4.309, 0.1469), (-3.856, -4.282, 0.07725), (-3.848, -4.273, 3.062e-17), (-3.856, -4.282, -0.07725), (-3.879, -4.309, -0.1469), (-3.916, -4.35, -0.2023), (-3.963, -4.401, -0.2378), (-4.015, -4.459, -0.25), (-4.066, -4.516, -0.2378), (-4.113, -4.568, -0.2023), (-4.15, -4.609, -0.1469), (-4.174, -4.636, -0.07725), (-3.674, -5.056, 0.0), (-3.666, -5.046, 0.07725), (-3.646, -5.018, 0.1469), (-3.613, -4.973, 0.2023), (-3.572, -4.917, 0.2378), (-3.527, -4.854, 0.25), (-3.481, -4.792, 0.2378), (-3.44, -4.735, 0.2023), (-3.408, -4.69, 0.1469), (-3.387, -4.662, 0.07725), (-3.38, -4.652, 3.062e-17), (-3.387, -4.662, -0.07725), (-3.408, -4.69, -0.1469), (-3.44, -4.735, -0.2023), (-3.481, -4.792, -0.2378), (-3.527, -4.854, -0.25), (-3.572, -4.917, -0.2378), (-3.613, -4.973, -0.2023), (-3.646, -5.018, -0.1469), (-3.666, -5.046, -0.07725), (-3.125, -5.413, 0.0), (-3.119, -5.402, 0.07725), (-3.101, -5.371, 0.1469), (-3.073, -5.323, 0.2023), (-3.039, -5.263, 0.2378), (-3.0, -5.196, 0.25), (-2.961, -5.129, 0.2378), (-2.927, -5.069, 0.2023), (-2.899, -5.021, 0.1469), (-2.881, -4.99, 0.07725), (-2.875, -4.98, 3.062e-17), (-2.881, -4.99, -0.07725), (-2.899, -5.021, -0.1469), (-2.927, -5.069, -0.2023), (-2.961, -5.129, -0.2378), (-3.0, -5.196, -0.25), (-3.039, -5.263, -0.2378), (-3.073, -5.323, -0.2023), (-3.101, -5.371, -0.1469), (-3.119, -5.402, -0.07725), (-2.542, -5.71, 0.0), (-2.537, -5.698, 0.07725), (-2.523, -5.666, 0.1469), (-2.5, -5.616, 0.2023), (-2.472, -5.552, 0.2378), (-2.44, -5.481, 0.25), (-2.409, -5.411, 0.2378), (-2.381, -5.347, 0.2023), (-2.358, -5.297, 0.1469), (-2.344, -5.264, 0.07725), (-2.339, -5.253, 3.062e-17), (-2.344, -5.264, -0.07725), (-2.358, -5.297, -0.1469), (-2.381, -5.347, -0.2023), (-2.409, -5.411, -0.2378), (-2.44, -5.481, -0.25), (-2.472, -5.552, -0.2378), (-2.5, -5.616, -0.2023), (-2.523, -5.666, -0.1469), (-2.537, -5.698, -0.07725), (-1.931, -5.944, 0.0), (-1.928, -5.932, 0.07725), (-1.917, -5.899, 0.1469), (-1.9, -5.846, 0.2023), (-1.878, -5.78, 0.2378), (-1.854, -5.706, 0.25), (-1.83, -5.633, 0.2378), (-1.809, -5.567, 0.2023), (-1.792, -5.514, 0.1469), (-1.781, -5.48, 0.07725), (-1.777, -5.469, 3.062e-17), (-1.781, -5.48, -0.07725), (-1.792, -5.514, -0.1469), (-1.809, -5.567, -0.2023), (-1.83, -5.633, -0.2378), (-1.854, -5.706, -0.25), (-1.878, -5.78, -0.2378), (-1.9, -5.846, -0.2023), (-1.917, -5.899, -0.1469), (-1.928, -5.932, -0.07725), (-1.299, -6.113, 0.0), (-1.297, -6.101, 0.07725), (-1.29, -6.067, 0.1469), (-1.278, -6.013, 0.2023), (-1.264, -5.944, 0.2378), (-1.247, -5.869, 0.25), (-1.231, -5.793, 0.2378), (-1.217, -5.725, 0.2023), (-1.205, -5.671, 0.1469), (-1.198, -5.636, 0.07725), (-1.195, -5.624, 3.062e-17), (-1.198, -5.636, -0.07725), (-1.205, -5.671, -0.1469), (-1.217, -5.725, -0.2023), (-1.231, -5.793, -0.2378), (-1.247, -5.869, -0.25), (-1.264, -5.944, -0.2378), (-1.278, -6.013, -0.2023), (-1.29, -6.067, -0.1469), (-1.297, -6.101, -0.07725), (-0.6533, -6.216, 0.0), (-0.652, -6.204, 0.07725), (-0.6483, -6.168, 0.1469), (-0.6425, -6.113, 0.2023), (-0.6352, -6.044, 0.2378), (-0.6272, -5.967, 0.25), (-0.6191, -5.89, 0.2378), (-0.6118, -5.821, 0.2023), (-0.606, -5.766, 0.1469), (-0.6023, -5.731, 0.07725), (-0.601, -5.719, 3.062e-17), (-0.6023, -5.731, -0.07725), (-0.606, -5.766, -0.1469), (-0.6118, -5.821, -0.2023), (-0.6191, -5.89, -0.2378), (-0.6272, -5.967, -0.25), (-0.6352, -6.044, -0.2378), (-0.6425, -6.113, -0.2023), (-0.6483, -6.168, -0.1469), (-0.652, -6.204, -0.07725), (4.768e-07, -6.25, 0.0), (4.768e-07, -6.238, 0.07725), (7.153e-07, -6.202, 0.1469), (2.384e-07, -6.147, 0.2023), (4.768e-07, -6.077, 0.2378), (7.153e-07, -6.0, 0.25), (7.153e-07, -5.923, 0.2378), (4.768e-07, -5.853, 0.2023), (7.153e-07, -5.798, 0.1469), (4.768e-07, -5.762, 0.07725), (2.384e-07, -5.75, 3.062e-17), (4.768e-07, -5.762, -0.07725), (7.153e-07, -5.798, -0.1469), (4.768e-07, -5.853, -0.2023), (7.153e-07, -5.923, -0.2378), (7.153e-07, -6.0, -0.25), (4.768e-07, -6.077, -0.2378), (2.384e-07, -6.147, -0.2023), (7.153e-07, -6.202, -0.1469), (4.768e-07, -6.238, -0.07725), (0.6533, -6.216, 0.0), (0.652, -6.204, 0.07725), (0.6483, -6.168, 0.1469), (0.6425, -6.113, 0.2023), (0.6352, -6.044, 0.2378), (0.6272, -5.967, 0.25), (0.6191, -5.89, 0.2378), (0.6118, -5.821, 0.2023), (0.606, -5.766, 0.1469), (0.6023, -5.731, 0.07725), (0.601, -5.719, 3.062e-17), (0.6023, -5.731, -0.07725), (0.606, -5.766, -0.1469), (0.6118, -5.821, -0.2023), (0.6191, -5.89, -0.2378), (0.6272, -5.967, -0.25), (0.6352, -6.044, -0.2378), (0.6425, -6.113, -0.2023), (0.6483, -6.168, -0.1469), (0.652, -6.204, -0.07725), (1.299, -6.113, 0.0), (1.297, -6.101, 0.07725), (1.29, -6.067, 0.1469), (1.278, -6.013, 0.2023), (1.264, -5.944, 0.2378), (1.247, -5.869, 0.25), (1.231, -5.793, 0.2378), (1.217, -5.725, 0.2023), (1.205, -5.671, 0.1469), (1.198, -5.636, 0.07725), (1.195, -5.624, 3.062e-17), (1.198, -5.636, -0.07725), (1.205, -5.671, -0.1469), (1.217, -5.725, -0.2023), (1.231, -5.793, -0.2378), (1.247, -5.869, -0.25), (1.264, -5.944, -0.2378), (1.278, -6.013, -0.2023), (1.29, -6.067, -0.1469), (1.297, -6.101, -0.07725), (1.931, -5.944, 0.0), (1.928, -5.932, 0.07725), (1.917, -5.899, 0.1469), (1.9, -5.846, 0.2023), (1.878, -5.78, 0.2378), (1.854, -5.706, 0.25), (1.83, -5.633, 0.2378), (1.809, -5.567, 0.2023), (1.792, -5.514, 0.1469), (1.781, -5.48, 0.07725), (1.777, -5.469, 3.062e-17), (1.781, -5.48, -0.07725), (1.792, -5.514, -0.1469), (1.809, -5.567, -0.2023), (1.83, -5.633, -0.2378), (1.854, -5.706, -0.25), (1.878, -5.78, -0.2378), (1.9, -5.846, -0.2023), (1.917, -5.899, -0.1469), (1.928, -5.932, -0.07725), (2.542, -5.71, 0.0), (2.537, -5.698, 0.07725), (2.523, -5.666, 0.1469), (2.5, -5.616, 0.2023), (2.472, -5.552, 0.2378), (2.44, -5.481, 0.25), (2.409, -5.411, 0.2378), (2.381, -5.347, 0.2023), (2.358, -5.297, 0.1469), (2.344, -5.264, 0.07725), (2.339, -5.253, 3.062e-17), (2.344, -5.264, -0.07725), (2.358, -5.297, -0.1469), (2.381, -5.347, -0.2023), (2.409, -5.411, -0.2378), (2.44, -5.481, -0.25), (2.472, -5.552, -0.2378), (2.5, -5.616, -0.2023), (2.523, -5.666, -0.1469), (2.537, -5.698, -0.07725), (3.125, -5.413, 0.0), (3.119, -5.402, 0.07725), (3.101, -5.371, 0.1469), (3.073, -5.323, 0.2023), (3.039, -5.263, 0.2378), (3.0, -5.196, 0.25), (2.961, -5.129, 0.2378), (2.927, -5.069, 0.2023), (2.899, -5.021, 0.1469), (2.881, -4.99, 0.07725), (2.875, -4.98, 3.062e-17), (2.881, -4.99, -0.07725), (2.899, -5.021, -0.1469), (2.927, -5.069, -0.2023), (2.961, -5.129, -0.2378), (3.0, -5.196, -0.25), (3.039, -5.263, -0.2378), (3.073, -5.323, -0.2023), (3.101, -5.371, -0.1469), (3.119, -5.402, -0.07725), (3.674, -5.056, 0.0), (3.666, -5.046, 0.07725), (3.646, -5.018, 0.1469), (3.613, -4.973, 0.2023), (3.572, -4.917, 0.2378), (3.527, -4.854, 0.25), (3.481, -4.792, 0.2378), (3.44, -4.735, 0.2023), (3.408, -4.69, 0.1469), (3.387, -4.662, 0.07725), (3.38, -4.652, 3.062e-17), (3.387, -4.662, -0.07725), (3.408, -4.69, -0.1469), (3.44, -4.735, -0.2023), (3.481, -4.792, -0.2378), (3.527, -4.854, -0.25), (3.572, -4.917, -0.2378), (3.613, -4.973, -0.2023), (3.646, -5.018, -0.1469), (3.666, -5.046, -0.07725), (4.182, -4.645, 0.0), (4.174, -4.636, 0.07725), (4.15, -4.609, 0.1469), (4.113, -4.568, 0.2023), (4.066, -4.516, 0.2378), (4.015, -4.459, 0.25), (3.963, -4.401, 0.2378), (3.916, -4.35, 0.2023), (3.879, -4.309, 0.1469), (3.856, -4.282, 0.07725), (3.848, -4.273, 3.062e-17), (3.856, -4.282, -0.07725), (3.879, -4.309, -0.1469), (3.916, -4.35, -0.2023), (3.963, -4.401, -0.2378), (4.015, -4.459, -0.25), (4.066, -4.516, -0.2378), (4.113, -4.568, -0.2023), (4.15, -4.609, -0.1469), (4.174, -4.636, -0.07725), (4.645, -4.182, 0.0), (4.636, -4.174, 0.07725), (4.609, -4.15, 0.1469), (4.568, -4.113, 0.2023), (4.516, -4.066, 0.2378), (4.459, -4.015, 0.25), (4.401, -3.963, 0.2378), (4.35, -3.916, 0.2023), (4.309, -3.879, 0.1469), (4.282, -3.856, 0.07725), (4.273, -3.848, 3.062e-17), (4.282, -3.856, -0.07725), (4.309, -3.879, -0.1469), (4.35, -3.916, -0.2023), (4.401, -3.963, -0.2378), (4.459, -4.015, -0.25), (4.516, -4.066, -0.2378), (4.568, -4.113, -0.2023), (4.609, -4.15, -0.1469), (4.636, -4.174, -0.07725), (5.056, -3.674, 0.0), (5.046, -3.666, 0.07725), (5.018, -3.646, 0.1469), (4.973, -3.613, 0.2023), (4.917, -3.572, 0.2378), (4.854, -3.527, 0.25), (4.792, -3.481, 0.2378), (4.735, -3.44, 0.2023), (4.69, -3.408, 0.1469), (4.662, -3.387, 0.07725), (4.652, -3.38, 3.062e-17), (4.662, -3.387, -0.07725), (4.69, -3.408, -0.1469), (4.735, -3.44, -0.2023), (4.792, -3.481, -0.2378), (4.854, -3.527, -0.25), (4.917, -3.572, -0.2378), (4.973, -3.613, -0.2023), (5.018, -3.646, -0.1469), (5.046, -3.666, -0.07725), (5.413, -3.125, 0.0), (5.402, -3.119, 0.07725), (5.371, -3.101, 0.1469), (5.323, -3.073, 0.2023), (5.263, -3.039, 0.2378), (5.196, -3.0, 0.25), (5.129, -2.961, 0.2378), (5.069, -2.927, 0.2023), (5.021, -2.899, 0.1469), (4.99, -2.881, 0.07725), (4.98, -2.875, 3.062e-17), (4.99, -2.881, -0.07725), (5.021, -2.899, -0.1469), (5.069, -2.927, -0.2023), (5.129, -2.961, -0.2378), (5.196, -3.0, -0.25), (5.263, -3.039, -0.2378), (5.323, -3.073, -0.2023), (5.371, -3.101, -0.1469), (5.402, -3.119, -0.07725), (5.71, -2.542, 0.0), (5.698, -2.537, 0.07725), (5.666, -2.523, 0.1469), (5.616, -2.5, 0.2023), (5.552, -2.472, 0.2378), (5.481, -2.44, 0.25), (5.411, -2.409, 0.2378), (5.347, -2.381, 0.2023), (5.297, -2.358, 0.1469), (5.264, -2.344, 0.07725), (5.253, -2.339, 3.062e-17), (5.264, -2.344, -0.07725), (5.297, -2.358, -0.1469), (5.347, -2.381, -0.2023), (5.411, -2.409, -0.2378), (5.481, -2.44, -0.25), (5.552, -2.472, -0.2378), (5.616, -2.5, -0.2023), (5.666, -2.523, -0.1469), (5.698, -2.537, -0.07725), (5.944, -1.931, 0.0), (5.932, -1.928, 0.07725), (5.899, -1.917, 0.1469), (5.846, -1.9, 0.2023), (5.78, -1.878, 0.2378), (5.706, -1.854, 0.25), (5.633, -1.83, 0.2378), (5.567, -1.809, 0.2023), (5.514, -1.792, 0.1469), (5.48, -1.781, 0.07725), (5.469, -1.777, 3.062e-17), (5.48, -1.781, -0.07725), (5.514, -1.792, -0.1469), (5.567, -1.809, -0.2023), (5.633, -1.83, -0.2378), (5.706, -1.854, -0.25), (5.78, -1.878, -0.2378), (5.846, -1.9, -0.2023), (5.899, -1.917, -0.1469), (5.932, -1.928, -0.07725), (6.113, -1.299, 0.0), (6.101, -1.297, 0.07725), (6.067, -1.29, 0.1469), (6.013, -1.278, 0.2023), (5.944, -1.264, 0.2378), (5.869, -1.247, 0.25), (5.793, -1.231, 0.2378), (5.725, -1.217, 0.2023), (5.671, -1.205, 0.1469), (5.636, -1.198, 0.07725), (5.624, -1.195, 3.062e-17), (5.636, -1.198, -0.07725), (5.671, -1.205, -0.1469), (5.725, -1.217, -0.2023), (5.793, -1.231, -0.2378), (5.869, -1.247, -0.25), (5.944, -1.264, -0.2378), (6.013, -1.278, -0.2023), (6.067, -1.29, -0.1469), (6.101, -1.297, -0.07725), (6.216, -0.6533, 0.0), (6.204, -0.652, 0.07725), (6.168, -0.6483, 0.1469), (6.113, -0.6425, 0.2023), (6.044, -0.6352, 0.2378), (5.967, -0.6272, 0.25), (5.89, -0.6191, 0.2378), (5.821, -0.6118, 0.2023), (5.766, -0.606, 0.1469), (5.731, -0.6023, 0.07725), (5.719, -0.601, 3.062e-17), (5.731, -0.6023, -0.07725), (5.766, -0.606, -0.1469), (5.821, -0.6118, -0.2023), (5.89, -0.6191, -0.2378), (5.967, -0.6272, -0.25), (6.044, -0.6352, -0.2378), (6.113, -0.6425, -0.2023), (6.168, -0.6483, -0.1469), (6.204, -0.652, -0.07725)], [], [(0, 1, 3, 2), (2, 3, 7, 6), (6, 7, 5, 4), (4, 5, 1, 0), (2, 6, 4, 0), (7, 3, 1, 5), (8, 9, 11, 10), (10, 11, 13, 12), (12, 13, 15, 14), (14, 15, 17, 16), (16, 17, 19, 18), (18, 19, 21, 20), (20, 21, 23, 22), (22, 23, 25, 24), (24, 25, 27, 26), (26, 27, 29, 28), (28, 29, 31, 30), (30, 31, 33, 32), (32, 33, 35, 34), (34, 35, 37, 36), (36, 37, 39, 38), (38, 39, 41, 40), (40, 41, 43, 42), (42, 43, 45, 44), (44, 45, 47, 46), (46, 47, 49, 48), (48, 49, 51, 50), (50, 51, 53, 52), (52, 53, 55, 54), (54, 55, 57, 56), (56, 57, 59, 58), (58, 59, 61, 60), (60, 61, 63, 62), (62, 63, 65, 64), (64, 65, 67, 66), (66, 67, 69, 68), (11, 9, 71, 69, 67, 65, 63, 61, 59, 57, 55, 53, 51, 49, 47, 45, 43, 41, 39, 37, 35, 33, 31, 29, 27, 25, 23, 21, 19, 17, 15, 13), (68, 69, 71, 70), (70, 71, 9, 8), (8, 10, 12, 14, 16, 18, 20, 22, 24, 26, 28, 30, 32, 34, 36, 38, 40, 42, 44, 46, 48, 50, 52, 54, 56, 58, 60, 62, 64, 66, 68, 70), (72, 92, 93, 73), (73, 93, 94, 74), (74, 94, 95, 75), (75, 95, 96, 76), (76, 96, 97, 77), (77, 97, 98, 78), (78, 98, 99, 79), (79, 99, 100, 80), (80, 100, 101, 81), (81, 101, 102, 82), (82, 102, 103, 83), (83, 103, 104, 84), (84, 104, 105, 85), (85, 105, 106, 86), (86, 106, 107, 87), (87, 107, 108, 88), (88, 108, 109, 89), (89, 109, 110, 90), (90, 110, 111, 91), (72, 91, 111, 92), (92, 112, 113, 93), (93, 113, 114, 94), (94, 114, 115, 95), (95, 115, 116, 96), (96, 116, 117, 97), (97, 117, 118, 98), (98, 118, 119, 99), (99, 119, 120, 100), (100, 120, 121, 101), (101, 121, 122, 102), (102, 122, 123, 103), (103, 123, 124, 104), (104, 124, 125, 105), (105, 125, 126, 106), (106, 126, 127, 107), (107, 127, 128, 108), (108, 128, 129, 109), (109, 129, 130, 110), (110, 130, 131, 111), (111, 131, 112, 92), (112, 132, 133, 113), (113, 133, 134, 114), (114, 134, 135, 115), (115, 135, 136, 116), (116, 136, 137, 117), (117, 137, 138, 118), (118, 138, 139, 119), (119, 139, 140, 120), (120, 140, 141, 121), (121, 141, 142, 122), (122, 142, 143, 123), (123, 143, 144, 124), (124, 144, 145, 125), (125, 145, 146, 126), (126, 146, 147, 127), (127, 147, 148, 128), (128, 148, 149, 129), (129, 149, 150, 130), (130, 150, 151, 131), (131, 151, 132, 112), (132, 152, 153, 133), (133, 153, 154, 134), (134, 154, 155, 135), (135, 155, 156, 136), (136, 156, 157, 137), (137, 157, 158, 138), (138, 158, 159, 139), (139, 159, 160, 140), (140, 160, 161, 141), (141, 161, 162, 142), (142, 162, 163, 143), (143, 163, 164, 144), (144, 164, 165, 145), (145, 165, 166, 146), (146, 166, 167, 147), (147, 167, 168, 148), (148, 168, 169, 149), (149, 169, 170, 150), (150, 170, 171, 151), (151, 171, 152, 132), (152, 172, 173, 153), (153, 173, 174, 154), (154, 174, 175, 155), (155, 175, 176, 156), (156, 176, 177, 157), (157, 177, 178, 158), (158, 178, 179, 159), (159, 179, 180, 160), (160, 180, 181, 161), (161, 181, 182, 162), (162, 182, 183, 163), (163, 183, 184, 164), (164, 184, 185, 165), (165, 185, 186, 166), (166, 186, 187, 167), (167, 187, 188, 168), (168, 188, 189, 169), (169, 189, 190, 170), (170, 190, 191, 171), (171, 191, 172, 152), (172, 192, 193, 173), (173, 193, 194, 174), (174, 194, 195, 175), (175, 195, 196, 176), (176, 196, 197, 177), (177, 197, 198, 178), (178, 198, 199, 179), (179, 199, 200, 180), (180, 200, 201, 181), (181, 201, 202, 182), (182, 202, 203, 183), (183, 203, 204, 184), (184, 204, 205, 185), (185, 205, 206, 186), (186, 206, 207, 187), (187, 207, 208, 188), (188, 208, 209, 189), (189, 209, 210, 190), (190, 210, 211, 191), (191, 211, 192, 172), (192, 212, 213, 193), (193, 213, 214, 194), (194, 214, 215, 195), (195, 215, 216, 196), (196, 216, 217, 197), (197, 217, 218, 198), (198, 218, 219, 199), (199, 219, 220, 200), (200, 220, 221, 201), (201, 221, 222, 202), (202, 222, 223, 203), (203, 223, 224, 204), (204, 224, 225, 205), (205, 225, 226, 206), (206, 226, 227, 207), (207, 227, 228, 208), (208, 228, 229, 209), (209, 229, 230, 210), (210, 230, 231, 211), (211, 231, 212, 192), (212, 232, 233, 213), (213, 233, 234, 214), (214, 234, 235, 215), (215, 235, 236, 216), (216, 236, 237, 217), (217, 237, 238, 218), (218, 238, 239, 219), (219, 239, 240, 220), (220, 240, 241, 221), (221, 241, 242, 222), (222, 242, 243, 223), (223, 243, 244, 224), (224, 244, 245, 225), (225, 245, 246, 226), (226, 246, 247, 227), (227, 247, 248, 228), (228, 248, 249, 229), (229, 249, 250, 230), (230, 250, 251, 231), (231, 251, 232, 212), (232, 252, 253, 233), (233, 253, 254, 234), (234, 254, 255, 235), (235, 255, 256, 236), (236, 256, 257, 237), (237, 257, 258, 238), (238, 258, 259, 239), (239, 259, 260, 240), (240, 260, 261, 241), (241, 261, 262, 242), (242, 262, 263, 243), (243, 263, 264, 244), (244, 264, 265, 245), (245, 265, 266, 246), (246, 266, 267, 247), (247, 267, 268, 248), (248, 268, 269, 249), (249, 269, 270, 250), (250, 270, 271, 251), (251, 271, 252, 232), (252, 272, 273, 253), (253, 273, 274, 254), (254, 274, 275, 255), (255, 275, 276, 256), (256, 276, 277, 257), (257, 277, 278, 258), (258, 278, 279, 259), (259, 279, 280, 260), (260, 280, 281, 261), (261, 281, 282, 262), (262, 282, 283, 263), (263, 283, 284, 264), (264, 284, 285, 265), (265, 285, 286, 266), (266, 286, 287, 267), (267, 287, 288, 268), (268, 288, 289, 269), (269, 289, 290, 270), (270, 290, 291, 271), (271, 291, 272, 252), (272, 292, 293, 273), (273, 293, 294, 274), (274, 294, 295, 275), (275, 295, 296, 276), (276, 296, 297, 277), (277, 297, 298, 278), (278, 298, 299, 279), (279, 299, 300, 280), (280, 300, 301, 281), (281, 301, 302, 282), (282, 302, 303, 283), (283, 303, 304, 284), (284, 304, 305, 285), (285, 305, 306, 286), (286, 306, 307, 287), (287, 307, 308, 288), (288, 308, 309, 289), (289, 309, 310, 290), (290, 310, 311, 291), (291, 311, 292, 272), (292, 312, 313, 293), (293, 313, 314, 294), (294, 314, 315, 295), (295, 315, 316, 296), (296, 316, 317, 297), (297, 317, 318, 298), (298, 318, 319, 299), (299, 319, 320, 300), (300, 320, 321, 301), (301, 321, 322, 302), (302, 322, 323, 303), (303, 323, 324, 304), (304, 324, 325, 305), (305, 325, 326, 306), (306, 326, 327, 307), (307, 327, 328, 308), (308, 328, 329, 309), (309, 329, 330, 310), (310, 330, 331, 311), (311, 331, 312, 292), (312, 332, 333, 313), (313, 333, 334, 314), (314, 334, 335, 315), (315, 335, 336, 316), (316, 336, 337, 317), (317, 337, 338, 318), (318, 338, 339, 319), (319, 339, 340, 320), (320, 340, 341, 321), (321, 341, 342, 322), (322, 342, 343, 323), (323, 343, 344, 324), (324, 344, 345, 325), (325, 345, 346, 326), (326, 346, 347, 327), (327, 347, 348, 328), (328, 348, 349, 329), (329, 349, 350, 330), (330, 350, 351, 331), (331, 351, 332, 312), (332, 352, 353, 333), (333, 353, 354, 334), (334, 354, 355, 335), (335, 355, 356, 336), (336, 356, 357, 337), (337, 357, 358, 338), (338, 358, 359, 339), (339, 359, 360, 340), (340, 360, 361, 341), (341, 361, 362, 342), (342, 362, 363, 343), (343, 363, 364, 344), (344, 364, 365, 345), (345, 365, 366, 346), (346, 366, 367, 347), (347, 367, 368, 348), (348, 368, 369, 349), (349, 369, 370, 350), (350, 370, 371, 351), (351, 371, 352, 332), (352, 372, 373, 353), (353, 373, 374, 354), (354, 374, 375, 355), (355, 375, 376, 356), (356, 376, 377, 357), (357, 377, 378, 358), (358, 378, 379, 359), (359, 379, 380, 360), (360, 380, 381, 361), (361, 381, 382, 362), (362, 382, 383, 363), (363, 383, 384, 364), (364, 384, 385, 365), (365, 385, 386, 366), (366, 386, 387, 367), (367, 387, 388, 368), (368, 388, 389, 369), (369, 389, 390, 370), (370, 390, 391, 371), (371, 391, 372, 352), (372, 392, 393, 373), (373, 393, 394, 374), (374, 394, 395, 375), (375, 395, 396, 376), (376, 396, 397, 377), (377, 397, 398, 378), (378, 398, 399, 379), (379, 399, 400, 380), (380, 400, 401, 381), (381, 401, 402, 382), (382, 402, 403, 383), (383, 403, 404, 384), (384, 404, 405, 385), (385, 405, 406, 386), (386, 406, 407, 387), (387, 407, 408, 388), (388, 408, 409, 389), (389, 409, 410, 390), (390, 410, 411, 391), (391, 411, 392, 372), (392, 412, 413, 393), (393, 413, 414, 394), (394, 414, 415, 395), (395, 415, 416, 396), (396, 416, 417, 397), (397, 417, 418, 398), (398, 418, 419, 399), (399, 419, 420, 400), (400, 420, 421, 401), (401, 421, 422, 402), (402, 422, 423, 403), (403, 423, 424, 404), (404, 424, 425, 405), (405, 425, 426, 406), (406, 426, 427, 407), (407, 427, 428, 408), (408, 428, 429, 409), (409, 429, 430, 410), (410, 430, 431, 411), (411, 431, 412, 392), (412, 432, 433, 413), (413, 433, 434, 414), (414, 434, 435, 415), (415, 435, 436, 416), (416, 436, 437, 417), (417, 437, 438, 418), (418, 438, 439, 419), (419, 439, 440, 420), (420, 440, 441, 421), (421, 441, 442, 422), (422, 442, 443, 423), (423, 443, 444, 424), (424, 444, 445, 425), (425, 445, 446, 426), (426, 446, 447, 427), (427, 447, 448, 428), (428, 448, 449, 429), (429, 449, 450, 430), (430, 450, 451, 431), (431, 451, 432, 412), (432, 452, 453, 433), (433, 453, 454, 434), (434, 454, 455, 435), (435, 455, 456, 436), (436, 456, 457, 437), (437, 457, 458, 438), (438, 458, 459, 439), (439, 459, 460, 440), (440, 460, 461, 441), (441, 461, 462, 442), (442, 462, 463, 443), (443, 463, 464, 444), (444, 464, 465, 445), (445, 465, 466, 446), (446, 466, 467, 447), (447, 467, 468, 448), (448, 468, 469, 449), (449, 469, 470, 450), (450, 470, 471, 451), (451, 471, 452, 432), (452, 472, 473, 453), (453, 473, 474, 454), (454, 474, 475, 455), (455, 475, 476, 456), (456, 476, 477, 457), (457, 477, 478, 458), (458, 478, 479, 459), (459, 479, 480, 460), (460, 480, 481, 461), (461, 481, 482, 462), (462, 482, 483, 463), (463, 483, 484, 464), (464, 484, 485, 465), (465, 485, 486, 466), (466, 486, 487, 467), (467, 487, 488, 468), (468, 488, 489, 469), (469, 489, 490, 470), (470, 490, 491, 471), (471, 491, 472, 452), (472, 492, 493, 473), (473, 493, 494, 474), (474, 494, 495, 475), (475, 495, 496, 476), (476, 496, 497, 477), (477, 497, 498, 478), (478, 498, 499, 479), (479, 499, 500, 480), (480, 500, 501, 481), (481, 501, 502, 482), (482, 502, 503, 483), (483, 503, 504, 484), (484, 504, 505, 485), (485, 505, 506, 486), (486, 506, 507, 487), (487, 507, 508, 488), (488, 508, 509, 489), (489, 509, 510, 490), (490, 510, 511, 491), (491, 511, 492, 472), (492, 512, 513, 493), (493, 513, 514, 494), (494, 514, 515, 495), (495, 515, 516, 496), (496, 516, 517, 497), (497, 517, 518, 498), (498, 518, 519, 499), (499, 519, 520, 500), (500, 520, 521, 501), (501, 521, 522, 502), (502, 522, 523, 503), (503, 523, 524, 504), (504, 524, 525, 505), (505, 525, 526, 506), (506, 526, 527, 507), (507, 527, 528, 508), (508, 528, 529, 509), (509, 529, 530, 510), (510, 530, 531, 511), (511, 531, 512, 492), (512, 532, 533, 513), (513, 533, 534, 514), (514, 534, 535, 515), (515, 535, 536, 516), (516, 536, 537, 517), (517, 537, 538, 518), (518, 538, 539, 519), (519, 539, 540, 520), (520, 540, 541, 521), (521, 541, 542, 522), (522, 542, 543, 523), (523, 543, 544, 524), (524, 544, 545, 525), (525, 545, 546, 526), (526, 546, 547, 527), (527, 547, 548, 528), (528, 548, 549, 529), (529, 549, 550, 530), (530, 550, 551, 531), (531, 551, 532, 512), (532, 552, 553, 533), (533, 553, 554, 534), (534, 554, 555, 535), (535, 555, 556, 536), (536, 556, 557, 537), (537, 557, 558, 538), (538, 558, 559, 539), (539, 559, 560, 540), (540, 560, 561, 541), (541, 561, 562, 542), (542, 562, 563, 543), (543, 563, 564, 544), (544, 564, 565, 545), (545, 565, 566, 546), (546, 566, 567, 547), (547, 567, 568, 548), (548, 568, 569, 549), (549, 569, 570, 550), (550, 570, 571, 551), (551, 571, 552, 532), (552, 572, 573, 553), (553, 573, 574, 554), (554, 574, 575, 555), (555, 575, 576, 556), (556, 576, 577, 557), (557, 577, 578, 558), (558, 578, 579, 559), (559, 579, 580, 560), (560, 580, 581, 561), (561, 581, 582, 562), (562, 582, 583, 563), (563, 583, 584, 564), (564, 584, 585, 565), (565, 585, 586, 566), (566, 586, 587, 567), (567, 587, 588, 568), (568, 588, 589, 569), (569, 589, 590, 570), (570, 590, 591, 571), (571, 591, 572, 552), (572, 592, 593, 573), (573, 593, 594, 574), (574, 594, 595, 575), (575, 595, 596, 576), (576, 596, 597, 577), (577, 597, 598, 578), (578, 598, 599, 579), (579, 599, 600, 580), (580, 600, 601, 581), (581, 601, 602, 582), (582, 602, 603, 583), (583, 603, 604, 584), (584, 604, 605, 585), (585, 605, 606, 586), (586, 606, 607, 587), (587, 607, 608, 588), (588, 608, 609, 589), (589, 609, 610, 590), (590, 610, 611, 591), (591, 611, 592, 572), (592, 612, 613, 593), (593, 613, 614, 594), (594, 614, 615, 595), (595, 615, 616, 596), (596, 616, 617, 597), (597, 617, 618, 598), (598, 618, 619, 599), (599, 619, 620, 600), (600, 620, 621, 601), (601, 621, 622, 602), (602, 622, 623, 603), (603, 623, 624, 604), (604, 624, 625, 605), (605, 625, 626, 606), (606, 626, 627, 607), (607, 627, 628, 608), (608, 628, 629, 609), (609, 629, 630, 610), (610, 630, 631, 611), (611, 631, 612, 592), (612, 632, 633, 613), (613, 633, 634, 614), (614, 634, 635, 615), (615, 635, 636, 616), (616, 636, 637, 617), (617, 637, 638, 618), (618, 638, 639, 619), (619, 639, 640, 620), (620, 640, 641, 621), (621, 641, 642, 622), (622, 642, 643, 623), (623, 643, 644, 624), (624, 644, 645, 625), (625, 645, 646, 626), (626, 646, 647, 627), (627, 647, 648, 628), (628, 648, 649, 629), (629, 649, 650, 630), (630, 650, 651, 631), (631, 651, 632, 612), (632, 652, 653, 633), (633, 653, 654, 634), (634, 654, 655, 635), (635, 655, 656, 636), (636, 656, 657, 637), (637, 657, 658, 638), (638, 658, 659, 639), (639, 659, 660, 640), (640, 660, 661, 641), (641, 661, 662, 642), (642, 662, 663, 643), (643, 663, 664, 644), (644, 664, 665, 645), (645, 665, 666, 646), (646, 666, 667, 647), (647, 667, 668, 648), (648, 668, 669, 649), (649, 669, 670, 650), (650, 670, 671, 651), (651, 671, 652, 632), (652, 672, 673, 653), (653, 673, 674, 654), (654, 674, 675, 655), (655, 675, 676, 656), (656, 676, 677, 657), (657, 677, 678, 658), (658, 678, 679, 659), (659, 679, 680, 660), (660, 680, 681, 661), (661, 681, 682, 662), (662, 682, 683, 663), (663, 683, 684, 664), (664, 684, 685, 665), (665, 685, 686, 666), (666, 686, 687, 667), (667, 687, 688, 668), (668, 688, 689, 669), (669, 689, 690, 670), (670, 690, 691, 671), (671, 691, 672, 652), (672, 692, 693, 673), (673, 693, 694, 674), (674, 694, 695, 675), (675, 695, 696, 676), (676, 696, 697, 677), (677, 697, 698, 678), (678, 698, 699, 679), (679, 699, 700, 680), (680, 700, 701, 681), (681, 701, 702, 682), (682, 702, 703, 683), (683, 703, 704, 684), (684, 704, 705, 685), (685, 705, 706, 686), (686, 706, 707, 687), (687, 707, 708, 688), (688, 708, 709, 689), (689, 709, 710, 690), (690, 710, 711, 691), (691, 711, 692, 672), (692, 712, 713, 693), (693, 713, 714, 694), (694, 714, 715, 695), (695, 715, 716, 696), (696, 716, 717, 697), (697, 717, 718, 698), (698, 718, 719, 699), (699, 719, 720, 700), (700, 720, 721, 701), (701, 721, 722, 702), (702, 722, 723, 703), (703, 723, 724, 704), (704, 724, 725, 705), (705, 725, 726, 706), (706, 726, 727, 707), (707, 727, 728, 708), (708, 728, 729, 709), (709, 729, 730, 710), (710, 730, 731, 711), (711, 731, 712, 692), (712, 732, 733, 713), (713, 733, 734, 714), (714, 734, 735, 715), (715, 735, 736, 716), (716, 736, 737, 717), (717, 737, 738, 718), (718, 738, 739, 719), (719, 739, 740, 720), (720, 740, 741, 721), (721, 741, 742, 722), (722, 742, 743, 723), (723, 743, 744, 724), (724, 744, 745, 725), (725, 745, 746, 726), (726, 746, 747, 727), (727, 747, 748, 728), (728, 748, 749, 729), (729, 749, 750, 730), (730, 750, 751, 731), (731, 751, 732, 712), (732, 752, 753, 733), (733, 753, 754, 734), (734, 754, 755, 735), (735, 755, 756, 736), (736, 756, 757, 737), (737, 757, 758, 738), (738, 758, 759, 739), (739, 759, 760, 740), (740, 760, 761, 741), (741, 761, 762, 742), (742, 762, 763, 743), (743, 763, 764, 744), (744, 764, 765, 745), (745, 765, 766, 746), (746, 766, 767, 747), (747, 767, 768, 748), (748, 768, 769, 749), (749, 769, 770, 750), (750, 770, 771, 751), (751, 771, 752, 732), (752, 772, 773, 753), (753, 773, 774, 754), (754, 774, 775, 755), (755, 775, 776, 756), (756, 776, 777, 757), (757, 777, 778, 758), (758, 778, 779, 759), (759, 779, 780, 760), (760, 780, 781, 761), (761, 781, 782, 762), (762, 782, 783, 763), (763, 783, 784, 764), (764, 784, 785, 765), (765, 785, 786, 766), (766, 786, 787, 767), (767, 787, 788, 768), (768, 788, 789, 769), (769, 789, 790, 770), (770, 790, 791, 771), (771, 791, 772, 752), (772, 792, 793, 773), (773, 793, 794, 774), (774, 794, 795, 775), (775, 795, 796, 776), (776, 796, 797, 777), (777, 797, 798, 778), (778, 798, 799, 779), (779, 799, 800, 780), (780, 800, 801, 781), (781, 801, 802, 782), (782, 802, 803, 783), (783, 803, 804, 784), (784, 804, 805, 785), (785, 805, 806, 786), (786, 806, 807, 787), (787, 807, 808, 788), (788, 808, 809, 789), (789, 809, 810, 790), (790, 810, 811, 791), (791, 811, 792, 772), (792, 812, 813, 793), (793, 813, 814, 794), (794, 814, 815, 795), (795, 815, 816, 796), (796, 816, 817, 797), (797, 817, 818, 798), (798, 818, 819, 799), (799, 819, 820, 800), (800, 820, 821, 801), (801, 821, 822, 802), (802, 822, 823, 803), (803, 823, 824, 804), (804, 824, 825, 805), (805, 825, 826, 806), (806, 826, 827, 807), (807, 827, 828, 808), (808, 828, 829, 809), (809, 829, 830, 810), (810, 830, 831, 811), (811, 831, 812, 792), (812, 832, 833, 813), (813, 833, 834, 814), (814, 834, 835, 815), (815, 835, 836, 816), (816, 836, 837, 817), (817, 837, 838, 818), (818, 838, 839, 819), (819, 839, 840, 820), (820, 840, 841, 821), (821, 841, 842, 822), (822, 842, 843, 823), (823, 843, 844, 824), (824, 844, 845, 825), (825, 845, 846, 826), (826, 846, 847, 827), (827, 847, 848, 828), (828, 848, 849, 829), (829, 849, 850, 830), (830, 850, 851, 831), (831, 851, 832, 812), (832, 852, 853, 833), (833, 853, 854, 834), (834, 854, 855, 835), (835, 855, 856, 836), (836, 856, 857, 837), (837, 857, 858, 838), (838, 858, 859, 839), (839, 859, 860, 840), (840, 860, 861, 841), (841, 861, 862, 842), (842, 862, 863, 843), (843, 863, 864, 844), (844, 864, 865, 845), (845, 865, 866, 846), (846, 866, 867, 847), (847, 867, 868, 848), (848, 868, 869, 849), (849, 869, 870, 850), (850, 870, 871, 851), (851, 871, 852, 832), (852, 872, 873, 853), (853, 873, 874, 854), (854, 874, 875, 855), (855, 875, 876, 856), (856, 876, 877, 857), (857, 877, 878, 858), (858, 878, 879, 859), (859, 879, 880, 860), (860, 880, 881, 861), (861, 881, 882, 862), (862, 882, 883, 863), (863, 883, 884, 864), (864, 884, 885, 865), (865, 885, 886, 866), (866, 886, 887, 867), (867, 887, 888, 868), (868, 888, 889, 869), (869, 889, 890, 870), (870, 890, 891, 871), (871, 891, 872, 852), (872, 892, 893, 873), (873, 893, 894, 874), (874, 894, 895, 875), (875, 895, 896, 876), (876, 896, 897, 877), (877, 897, 898, 878), (878, 898, 899, 879), (879, 899, 900, 880), (880, 900, 901, 881), (881, 901, 902, 882), (882, 902, 903, 883), (883, 903, 904, 884), (884, 904, 905, 885), (885, 905, 906, 886), (886, 906, 907, 887), (887, 907, 908, 888), (888, 908, 909, 889), (889, 909, 910, 890), (890, 910, 911, 891), (891, 911, 892, 872), (892, 912, 913, 893), (893, 913, 914, 894), (894, 914, 915, 895), (895, 915, 916, 896), (896, 916, 917, 897), (897, 917, 918, 898), (898, 918, 919, 899), (899, 919, 920, 900), (900, 920, 921, 901), (901, 921, 922, 902), (902, 922, 923, 903), (903, 923, 924, 904), (904, 924, 925, 905), (905, 925, 926, 906), (906, 926, 927, 907), (907, 927, 928, 908), (908, 928, 929, 909), (909, 929, 930, 910), (910, 930, 931, 911), (911, 931, 912, 892), (912, 932, 933, 913), (913, 933, 934, 914), (914, 934, 935, 915), (915, 935, 936, 916), (916, 936, 937, 917), (917, 937, 938, 918), (918, 938, 939, 919), (919, 939, 940, 920), (920, 940, 941, 921), (921, 941, 942, 922), (922, 942, 943, 923), (923, 943, 944, 924), (924, 944, 945, 925), (925, 945, 946, 926), (926, 946, 947, 927), (927, 947, 948, 928), (928, 948, 949, 929), (929, 949, 950, 930), (930, 950, 951, 931), (931, 951, 932, 912), (932, 952, 953, 933), (933, 953, 954, 934), (934, 954, 955, 935), (935, 955, 956, 936), (936, 956, 957, 937), (937, 957, 958, 938), (938, 958, 959, 939), (939, 959, 960, 940), (940, 960, 961, 941), (941, 961, 962, 942), (942, 962, 963, 943), (943, 963, 964, 944), (944, 964, 965, 945), (945, 965, 966, 946), (946, 966, 967, 947), (947, 967, 968, 948), (948, 968, 969, 949), (949, 969, 970, 950), (950, 970, 971, 951), (951, 971, 952, 932), (952, 972, 973, 953), (953, 973, 974, 954), (954, 974, 975, 955), (955, 975, 976, 956), (956, 976, 977, 957), (957, 977, 978, 958), (958, 978, 979, 959), (959, 979, 980, 960), (960, 980, 981, 961), (961, 981, 982, 962), (962, 982, 983, 963), (963, 983, 984, 964), (964, 984, 985, 965), (965, 985, 986, 966), (966, 986, 987, 967), (967, 987, 988, 968), (968, 988, 989, 969), (969, 989, 990, 970), (970, 990, 991, 971), (971, 991, 972, 952), (972, 992, 993, 973), (973, 993, 994, 974), (974, 994, 995, 975), (975, 995, 996, 976), (976, 996, 997, 977), (977, 997, 998, 978), (978, 998, 999, 979), (979, 999, 1000, 980), (980, 1000, 1001, 981), (981, 1001, 1002, 982), (982, 1002, 1003, 983), (983, 1003, 1004, 984), (984, 1004, 1005, 985), (985, 1005, 1006, 986), (986, 1006, 1007, 987), (987, 1007, 1008, 988), (988, 1008, 1009, 989), (989, 1009, 1010, 990), (990, 1010, 1011, 991), (991, 1011, 992, 972), (992, 1012, 1013, 993), (993, 1013, 1014, 994), (994, 1014, 1015, 995), (995, 1015, 1016, 996), (996, 1016, 1017, 997), (997, 1017, 1018, 998), (998, 1018, 1019, 999), (999, 1019, 1020, 1000), (1000, 1020, 1021, 1001), (1001, 1021, 1022, 1002), (1002, 1022, 1023, 1003), (1003, 1023, 1024, 1004), (1004, 1024, 1025, 1005), (1005, 1025, 1026, 1006), (1006, 1026, 1027, 1007), (1007, 1027, 1028, 1008), (1008, 1028, 1029, 1009), (1009, 1029, 1030, 1010), (1010, 1030, 1031, 1011), (1011, 1031, 1012, 992), (1012, 1032, 1033, 1013), (1013, 1033, 1034, 1014), (1014, 1034, 1035, 1015), (1015, 1035, 1036, 1016), (1016, 1036, 1037, 1017), (1017, 1037, 1038, 1018), (1018, 1038, 1039, 1019), (1019, 1039, 1040, 1020), (1020, 1040, 1041, 1021), (1021, 1041, 1042, 1022), (1022, 1042, 1043, 1023), (1023, 1043, 1044, 1024), (1024, 1044, 1045, 1025), (1025, 1045, 1046, 1026), (1026, 1046, 1047, 1027), (1027, 1047, 1048, 1028), (1028, 1048, 1049, 1029), (1029, 1049, 1050, 1030), (1030, 1050, 1051, 1031), (1031, 1051, 1032, 1012), (1032, 1052, 1053, 1033), (1033, 1053, 1054, 1034), (1034, 1054, 1055, 1035), (1035, 1055, 1056, 1036), (1036, 1056, 1057, 1037), (1037, 1057, 1058, 1038), (1038, 1058, 1059, 1039), (1039, 1059, 1060, 1040), (1040, 1060, 1061, 1041), (1041, 1061, 1062, 1042), (1042, 1062, 1063, 1043), (1043, 1063, 1064, 1044), (1044, 1064, 1065, 1045), (1045, 1065, 1066, 1046), (1046, 1066, 1067, 1047), (1047, 1067, 1068, 1048), (1048, 1068, 1069, 1049), (1049, 1069, 1070, 1050), (1050, 1070, 1071, 1051), (1051, 1071, 1052, 1032), (1052, 1072, 1073, 1053), (1053, 1073, 1074, 1054), (1054, 1074, 1075, 1055), (1055, 1075, 1076, 1056), (1056, 1076, 1077, 1057), (1057, 1077, 1078, 1058), (1058, 1078, 1079, 1059), (1059, 1079, 1080, 1060), (1060, 1080, 1081, 1061), (1061, 1081, 1082, 1062), (1062, 1082, 1083, 1063), (1063, 1083, 1084, 1064), (1064, 1084, 1085, 1065), (1065, 1085, 1086, 1066), (1066, 1086, 1087, 1067), (1067, 1087, 1088, 1068), (1068, 1088, 1089, 1069), (1069, 1089, 1090, 1070), (1070, 1090, 1091, 1071), (1071, 1091, 1072, 1052), (1072, 1092, 1093, 1073), (1073, 1093, 1094, 1074), (1074, 1094, 1095, 1075), (1075, 1095, 1096, 1076), (1076, 1096, 1097, 1077), (1077, 1097, 1098, 1078), (1078, 1098, 1099, 1079), (1079, 1099, 1100, 1080), (1080, 1100, 1101, 1081), (1081, 1101, 1102, 1082), (1082, 1102, 1103, 1083), (1083, 1103, 1104, 1084), (1084, 1104, 1105, 1085), (1085, 1105, 1106, 1086), (1086, 1106, 1107, 1087), (1087, 1107, 1108, 1088), (1088, 1108, 1109, 1089), (1089, 1109, 1110, 1090), (1090, 1110, 1111, 1091), (1091, 1111, 1092, 1072), (1092, 1112, 1113, 1093), (1093, 1113, 1114, 1094), (1094, 1114, 1115, 1095), (1095, 1115, 1116, 1096), (1096, 1116, 1117, 1097), (1097, 1117, 1118, 1098), (1098, 1118, 1119, 1099), (1099, 1119, 1120, 1100), (1100, 1120, 1121, 1101), (1101, 1121, 1122, 1102), (1102, 1122, 1123, 1103), (1103, 1123, 1124, 1104), (1104, 1124, 1125, 1105), (1105, 1125, 1126, 1106), (1106, 1126, 1127, 1107), (1107, 1127, 1128, 1108), (1108, 1128, 1129, 1109), (1109, 1129, 1130, 1110), (1110, 1130, 1131, 1111), (1111, 1131, 1112, 1092), (1112, 1132, 1133, 1113), (1113, 1133, 1134, 1114), (1114, 1134, 1135, 1115), (1115, 1135, 1136, 1116), (1116, 1136, 1137, 1117), (1117, 1137, 1138, 1118), (1118, 1138, 1139, 1119), (1119, 1139, 1140, 1120), (1120, 1140, 1141, 1121), (1121, 1141, 1142, 1122), (1122, 1142, 1143, 1123), (1123, 1143, 1144, 1124), (1124, 1144, 1145, 1125), (1125, 1145, 1146, 1126), (1126, 1146, 1147, 1127), (1127, 1147, 1148, 1128), (1128, 1148, 1149, 1129), (1129, 1149, 1150, 1130), (1130, 1150, 1151, 1131), (1131, 1151, 1132, 1112), (1132, 1152, 1153, 1133), (1133, 1153, 1154, 1134), (1134, 1154, 1155, 1135), (1135, 1155, 1156, 1136), (1136, 1156, 1157, 1137), (1137, 1157, 1158, 1138), (1138, 1158, 1159, 1139), (1139, 1159, 1160, 1140), (1140, 1160, 1161, 1141), (1141, 1161, 1162, 1142), (1142, 1162, 1163, 1143), (1143, 1163, 1164, 1144), (1144, 1164, 1165, 1145), (1145, 1165, 1166, 1146), (1146, 1166, 1167, 1147), (1147, 1167, 1168, 1148), (1148, 1168, 1169, 1149), (1149, 1169, 1170, 1150), (1150, 1170, 1171, 1151), (1151, 1171, 1152, 1132), (1152, 1172, 1173, 1153), (1153, 1173, 1174, 1154), (1154, 1174, 1175, 1155), (1155, 1175, 1176, 1156), (1156, 1176, 1177, 1157), (1157, 1177, 1178, 1158), (1158, 1178, 1179, 1159), (1159, 1179, 1180, 1160), (1160, 1180, 1181, 1161), (1161, 1181, 1182, 1162), (1162, 1182, 1183, 1163), (1163, 1183, 1184, 1164), (1164, 1184, 1185, 1165), (1165, 1185, 1186, 1166), (1166, 1186, 1187, 1167), (1167, 1187, 1188, 1168), (1168, 1188, 1189, 1169), (1169, 1189, 1190, 1170), (1170, 1190, 1191, 1171), (1171, 1191, 1172, 1152), (1172, 1192, 1193, 1173), (1173, 1193, 1194, 1174), (1174, 1194, 1195, 1175), (1175, 1195, 1196, 1176), (1176, 1196, 1197, 1177), (1177, 1197, 1198, 1178), (1178, 1198, 1199, 1179), (1179, 1199, 1200, 1180), (1180, 1200, 1201, 1181), (1181, 1201, 1202, 1182), (1182, 1202, 1203, 1183), (1183, 1203, 1204, 1184), (1184, 1204, 1205, 1185), (1185, 1205, 1206, 1186), (1186, 1206, 1207, 1187), (1187, 1207, 1208, 1188), (1188, 1208, 1209, 1189), (1189, 1209, 1210, 1190), (1190, 1210, 1211, 1191), (1191, 1211, 1192, 1172), (1192, 1212, 1213, 1193), (1193, 1213, 1214, 1194), (1194, 1214, 1215, 1195), (1195, 1215, 1216, 1196), (1196, 1216, 1217, 1197), (1197, 1217, 1218, 1198), (1198, 1218, 1219, 1199), (1199, 1219, 1220, 1200), (1200, 1220, 1221, 1201), (1201, 1221, 1222, 1202), (1202, 1222, 1223, 1203), (1203, 1223, 1224, 1204), (1204, 1224, 1225, 1205), (1205, 1225, 1226, 1206), (1206, 1226, 1227, 1207), (1207, 1227, 1228, 1208), (1208, 1228, 1229, 1209), (1209, 1229, 1230, 1210), (1210, 1230, 1231, 1211), (1211, 1231, 1212, 1192), (1212, 1232, 1233, 1213), (1213, 1233, 1234, 1214), (1214, 1234, 1235, 1215), (1215, 1235, 1236, 1216), (1216, 1236, 1237, 1217), (1217, 1237, 1238, 1218), (1218, 1238, 1239, 1219), (1219, 1239, 1240, 1220), (1220, 1240, 1241, 1221), (1221, 1241, 1242, 1222), (1222, 1242, 1243, 1223), (1223, 1243, 1244, 1224), (1224, 1244, 1245, 1225), (1225, 1245, 1246, 1226), (1226, 1246, 1247, 1227), (1227, 1247, 1248, 1228), (1228, 1248, 1249, 1229), (1229, 1249, 1250, 1230), (1230, 1250, 1251, 1231), (1231, 1251, 1232, 1212), (1232, 1252, 1253, 1233), (1233, 1253, 1254, 1234), (1234, 1254, 1255, 1235), (1235, 1255, 1256, 1236), (1236, 1256, 1257, 1237), (1237, 1257, 1258, 1238), (1238, 1258, 1259, 1239), (1239, 1259, 1260, 1240), (1240, 1260, 1261, 1241), (1241, 1261, 1262, 1242), (1242, 1262, 1263, 1243), (1243, 1263, 1264, 1244), (1244, 1264, 1265, 1245), (1245, 1265, 1266, 1246), (1246, 1266, 1267, 1247), (1247, 1267, 1268, 1248), (1248, 1268, 1269, 1249), (1249, 1269, 1270, 1250), (1250, 1270, 1271, 1251), (1251, 1271, 1252, 1232), (1252, 72, 73, 1253), (1253, 73, 74, 1254), (1254, 74, 75, 1255), (1255, 75, 76, 1256), (1256, 76, 77, 1257), (1257, 77, 78, 1258), (1258, 78, 79, 1259), (1259, 79, 80, 1260), (1260, 80, 81, 1261), (1261, 81, 82, 1262), (1262, 82, 83, 1263), (1263, 83, 84, 1264), (1264, 84, 85, 1265), (1265, 85, 86, 1266), (1266, 86, 87, 1267), (1267, 87, 88, 1268), (1268, 88, 89, 1269), (1269, 89, 90, 1270), (1270, 90, 91, 1271), (1271, 91, 72, 1252)])
me_torus.use_remesh_preserve_volume = False
me_torus.use_remesh_preserve_attributes = False
me_torus.use_mirror_vertex_groups = False
me_torus.update()
me_circle_001 = bpy.data.meshes.new('Circle.001')
me_circle_001.from_pydata([(0.0, 2.0, 0.0), (-0.3902, 1.962, 0.0), (-0.7654, 1.848, 0.0), (-1.111, 1.663, 0.0), (-1.414, 1.414, 0.0), (-1.663, 1.111, 0.0), (-1.848, 0.7654, 0.0), (-1.962, 0.3902, 0.0), (-2.0, 1.51e-07, 0.0), (-1.962, -0.3902, 0.0), (-1.848, -0.7654, 0.0), (-1.663, -1.111, 0.0), (-1.414, -1.414, 0.0), (-1.111, -1.663, 0.0), (-0.7654, -1.848, 0.0), (-0.3902, -1.962, 0.0), (6.517e-07, -2.0, 0.0), (0.3902, -1.962, 0.0), (0.7654, -1.848, 0.0), (1.111, -1.663, 0.0), (1.414, -1.414, 0.0), (1.663, -1.111, 0.0), (1.848, -0.7654, 0.0), (1.962, -0.3902, 0.0), (2.0, 1.931e-06, 0.0), (1.962, 0.3902, 0.0), (1.848, 0.7654, 0.0), (1.663, 1.111, 0.0), (1.414, 1.414, 0.0), (1.111, 1.663, 0.0), (0.7654, 1.848, 0.0), (0.3902, 1.962, 0.0), (1.76, 2.712, 0.0), (1.565, 2.693, 0.0), (1.377, 2.636, 0.0), (1.205, 2.544, 0.0), (1.053, 2.419, 0.0), (0.9286, 2.268, 0.0), (0.8362, 2.095, 0.0), (0.7793, 1.907, 0.0), (0.7601, 1.712, 0.0), (0.7793, 1.517, 0.0), (0.8362, 1.33, 0.0), (0.9286, 1.157, 0.0), (1.053, 1.005, 0.0), (1.205, 0.8808, 0.0), (1.377, 0.7884, 0.0), (1.565, 0.7315, 0.0), (1.76, 0.7123, 0.0), (1.955, 0.7315, 0.0), (2.143, 0.7884, 0.0), (2.316, 0.8808, 0.0), (2.467, 1.005, 0.0), (2.592, 1.157, 0.0), (2.684, 1.33, 0.0), (2.741, 1.517, 0.0), (2.76, 1.712, 0.0), (2.741, 1.907, 0.0), (2.684, 2.095, 0.0), (2.592, 2.268, 0.0), (2.467, 2.419, 0.0), (2.316, 2.544, 0.0), (2.143, 2.636, 0.0), (1.955, 2.693, 0.0)], [(1, 0), (2, 1), (3, 2), (4, 3), (5, 4), (6, 5), (7, 6), (8, 7), (9, 8), (10, 9), (11, 10), (12, 11), (13, 12), (14, 13), (15, 14), (16, 15), (17, 16), (18, 17), (19, 18), (20, 19), (21, 20), (22, 21), (23, 22), (24, 23), (25, 24), (26, 25), (27, 26), (28, 27), (29, 28), (30, 29), (31, 30), (0, 31), (33, 32), (34, 33), (35, 34), (36, 35), (37, 36), (38, 37), (39, 38), (40, 39), (41, 40), (42, 41), (43, 42), (44, 43), (45, 44), (46, 45), (47, 46), (48, 47), (49, 48), (50, 49), (51, 50), (52, 51), (53, 52), (54, 53), (55, 54), (56, 55), (57, 56), (58, 57), (59, 58), (60, 59), (61, 60), (62, 61), (63, 62), (32, 63)], [])
me_circle_001.use_remesh_preserve_volume = False
me_circle_001.use_remesh_preserve_attributes = False
me_circle_001.use_mirror_vertex_groups = False
me_circle_001.update()
arm_armature = bpy.data.armatures.new('Armature')  # bones are not reproduced

# ---- objects
ob_body_rig = bpy.data.objects.new('Body-Rig', arm_armature)
ob_koerper = bpy.data.objects.new('Koerper', me_cube_001)
ob_umhang = bpy.data.objects.new('Umhang', me_cube)
ob_cylinder = bpy.data.objects.new('Cylinder', me_cylinder_001)
ob_shield = bpy.data.objects.new('Shield', me_torus)
ob_steuerbone = bpy.data.objects.new('Steuerbone', me_circle_001)

# ---- transforms, parenting, visibility, modifiers, constraints
ob_body_rig.location = (0.0, -0.000113, 0.0)
ob_body_rig.scale = (4.616, 4.616, 4.616)
ob_body_rig.hide_viewport = True
ob_body_rig.show_in_front = True
ob_body_rig.lineart.crease_threshold = 0.0
ob_koerper.location = (0.0, 0.0, 3.36)
ob_koerper.lock_rotations_4d = False
ob_koerper.empty_display_type = 'ARROWS'
ob_koerper.lineart.crease_threshold = 0.0
ob_koerper.use_mesh_mirror_x = True
_vg = ob_koerper.vertex_groups.new(name='Knie.L')
_vg = ob_koerper.vertex_groups.new(name='Ellenbogen.L')
_vg = ob_koerper.vertex_groups.new(name='Hüfte')
_vg = ob_koerper.vertex_groups.new(name='Oberschenkel.L')
_vg = ob_koerper.vertex_groups.new(name='Unterschenkel.L')
_vg = ob_koerper.vertex_groups.new(name='Fuss.L')
_vg = ob_koerper.vertex_groups.new(name='Oberschenkel.R')
_vg = ob_koerper.vertex_groups.new(name='Unterschenkel.R')
_vg = ob_koerper.vertex_groups.new(name='Fuss.R')
_vg = ob_koerper.vertex_groups.new(name='Knie.R')
_vg = ob_koerper.vertex_groups.new(name='Ellenbogen.R')
_vg = ob_koerper.vertex_groups.new(name='Bauch')
_vg = ob_koerper.vertex_groups.new(name='Brust')
_vg = ob_koerper.vertex_groups.new(name='Hals')
_vg = ob_koerper.vertex_groups.new(name='Kopf')
_vg = ob_koerper.vertex_groups.new(name='Schulter.L')
_vg = ob_koerper.vertex_groups.new(name='Oberarm.L')
_vg = ob_koerper.vertex_groups.new(name='Unterarm.L')
_vg = ob_koerper.vertex_groups.new(name='Hand.L')
_vg = ob_koerper.vertex_groups.new(name='Schulter.R')
_vg = ob_koerper.vertex_groups.new(name='Oberarm.R')
_vg = ob_koerper.vertex_groups.new(name='Unterarm.R')
_vg = ob_koerper.vertex_groups.new(name='Hand.R')
_vg = ob_koerper.vertex_groups.new(name='Fuss-IK.L')
_vg = ob_koerper.vertex_groups.new(name='Fuss-IK.R')
_vg = ob_koerper.vertex_groups.new(name='pin2')
_m = ob_koerper.modifiers.new('Collision', 'COLLISION')
ob_umhang.location = (0.0, -0.025, 4.68)
ob_umhang.lock_rotations_4d = False
ob_umhang.empty_display_type = 'ARROWS'
ob_umhang.hide_viewport = True
ob_umhang.lineart.crease_threshold = 0.0
ob_umhang.use_mesh_mirror_x = True
_vg = ob_umhang.vertex_groups.new(name='Knie.L')
_vg = ob_umhang.vertex_groups.new(name='Ellenbogen.L')
_vg = ob_umhang.vertex_groups.new(name='Hüfte')
_vg = ob_umhang.vertex_groups.new(name='Oberschenkel.L')
_vg = ob_umhang.vertex_groups.new(name='Unterschenkel.L')
_vg = ob_umhang.vertex_groups.new(name='Fuss.L')
_vg = ob_umhang.vertex_groups.new(name='Oberschenkel.R')
_vg = ob_umhang.vertex_groups.new(name='Unterschenkel.R')
_vg = ob_umhang.vertex_groups.new(name='Fuss.R')
_vg = ob_umhang.vertex_groups.new(name='Knie.R')
_vg = ob_umhang.vertex_groups.new(name='Ellenbogen.R')
_vg = ob_umhang.vertex_groups.new(name='Bauch')
_vg = ob_umhang.vertex_groups.new(name='Brust')
_vg = ob_umhang.vertex_groups.new(name='Hals')
_vg = ob_umhang.vertex_groups.new(name='Kopf')
_vg = ob_umhang.vertex_groups.new(name='Schulter.L')
_vg = ob_umhang.vertex_groups.new(name='Oberarm.L')
_vg = ob_umhang.vertex_groups.new(name='Unterarm.L')
_vg = ob_umhang.vertex_groups.new(name='Hand.L')
_vg = ob_umhang.vertex_groups.new(name='Schulter.R')
_vg = ob_umhang.vertex_groups.new(name='Oberarm.R')
_vg = ob_umhang.vertex_groups.new(name='Unterarm.R')
_vg = ob_umhang.vertex_groups.new(name='Hand.R')
_vg = ob_umhang.vertex_groups.new(name='Fuss-IK.L')
_vg = ob_umhang.vertex_groups.new(name='Fuss-IK.R')
_vg = ob_umhang.vertex_groups.new(name='pin')
_m = ob_umhang.modifiers.new('Cloth', 'CLOTH')
_m.collision_settings.distance_min = 0.01
_m.collision_settings.collision_quality = 4
_m = ob_umhang.modifiers.new('Solidify', 'SOLIDIFY')
_m.nonmanifold_thickness_mode = 'FIXED'
_m.nonmanifold_merge_threshold = 0.0003
ob_cylinder.location = (-3.06, 0.0, 3.419)
ob_cylinder.scale = (0.4702, 0.4702, 0.667)
ob_cylinder.lineart.crease_threshold = 0.0
ob_shield.location = (3.931, 0.0, 4.07)
ob_shield.rotation_euler = (1.571, 2.22e-16, 2.22e-16)
ob_shield.scale = (0.2252, 0.2252, 0.2252)
ob_shield.lineart.crease_threshold = 0.0
ob_steuerbone.location = (0.0, 0.0, 0.0)
ob_steuerbone.lineart.crease_threshold = 0.0

# ---- collection membership
col_collection_1.objects.link(ob_body_rig)
col_collection_1.objects.link(ob_koerper)
col_collection_1.objects.link(ob_umhang)
col_collection_1.objects.link(ob_cylinder)
col_collection_1.objects.link(ob_shield)
col_collection_10.objects.link(ob_steuerbone)

# ---- scene / render settings (as saved in the file)
scene.frame_start = 1; scene.frame_end = 250; scene.frame_set(1)
scene.render.engine = 'BLENDER_EEVEE_NEXT'
scene.render.resolution_percentage = 50
scene.render.dither_intensity = 0.0
scene.cycles.use_denoising = False
scene.cycles.samples = 128
scene.cycles.sampling_pattern = 'TABULATED_SOBOL'
scene.cycles.light_sampling_threshold = 0.0
scene.cycles.use_adaptive_sampling = False
scene.cycles.use_light_tree = False
scene.cycles.blur_glossy = 0.0
scene.cycles.sample_clamp_indirect = 0.0
scene.view_settings.view_transform = 'Standard'
bpy.context.view_layer.update()

# ---- added for rendering (the .blend has no active camera and no usable light): camera, sun
cam_auto = bpy.data.cameras.new('AutoCamera')
cam_auto.lens = 50.0
cam_auto.sensor_width = 36.0
cam_auto.clip_end = 1000.0
ob_auto_camera = bpy.data.objects.new('AutoCamera', cam_auto)
scene.collection.objects.link(ob_auto_camera)
ob_auto_camera.location = (15.3349, -16.8053, 13.8115)
ob_auto_camera.rotation_euler = (1.09748, -7.21219e-08, 0.694738)
scene.camera = ob_auto_camera
light_auto_sun = bpy.data.lights.new('AutoSun', 'SUN')
light_auto_sun.energy = 3.0
light_auto_sun.angle = 0.0523599
ob_auto_sun = bpy.data.objects.new('AutoSun', light_auto_sun)
scene.collection.objects.link(ob_auto_sun)
ob_auto_sun.rotation_euler = (0.872665, 0.174533, 0.523599)
bpy.context.view_layer.update()
